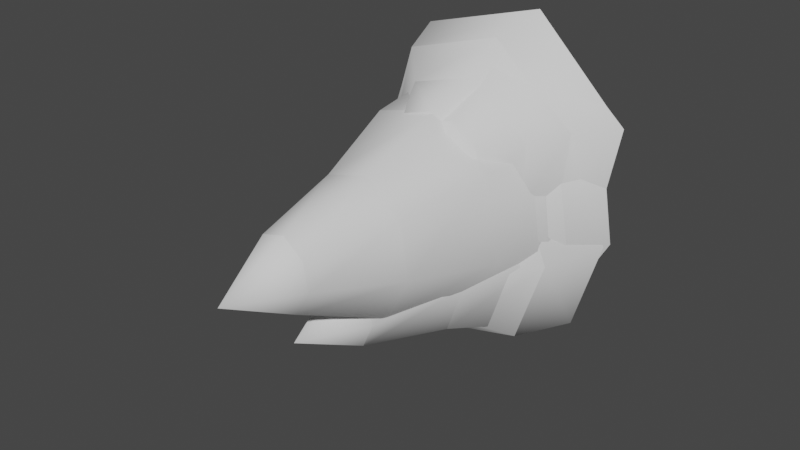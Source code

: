 # Source: fe_detail_02_2.blend  (saved by Blender 3.0.42; exported with 4.5.12 LTS)
import bpy
from mathutils import Matrix  # noqa: F401  (used for matrix-valued properties, if any)

bpy.ops.wm.read_factory_settings(use_empty=True)
scene = bpy.context.scene
scene.name = 'Scene'

# ---- world
world_world = bpy.data.worlds.new('World'); scene.world = world_world
world_world.use_nodes = True; world_world.node_tree.nodes.clear()
_N = world_world.node_tree.nodes; _L = world_world.node_tree.links
n0 = _N.new('ShaderNodeOutputWorld'); n0.name = 'World Output'; n0.location = (300, 300)
n1 = _N.new('ShaderNodeBackground'); n1.name = 'Background'; n1.location = (10, 300)
n1.inputs[0].default_value = (0.05088, 0.05088, 0.05088, 1.0)
_L.new(n1.outputs[0], n0.inputs[0])
n0.is_active_output = True
world_world.color = (0.05088, 0.05088, 0.05088)
world_world.use_sun_shadow = False
world_world.sun_shadow_jitter_overblur = 0.0

# ---- meshes
me_fe_mountains3_sp1_gmdl = bpy.data.meshes.new('FE_mountains3_Sp1.gmdl')
me_fe_mountains3_sp1_gmdl.from_pydata([(0.04951, -0.2245, 0.07317), (0.1059, -0.1745, -0.03685), (0.1533, -0.1682, 0.04736), (0.02219, -0.1857, -0.05662), (-0.04879, -0.1952, -0.0003479), (-0.06544, -0.1974, 0.09582), (-0.01802, -0.1911, 0.1756), (0.0657, -0.1799, 0.1953), (0.1367, -0.1704, 0.1397), (0.1059, -0.1745, -0.03685), (0.1421, -0.1132, -0.1546), (0.2262, -0.1061, -0.006024), (0.1533, -0.1682, 0.04736), (0.02219, -0.1857, -0.05662), (-0.006423, -0.1258, -0.1895), (-0.04879, -0.1952, -0.0003479), (-0.1323, -0.1365, -0.09021), (-0.06544, -0.1974, 0.09582), (-0.1619, -0.139, 0.08509), (-0.01802, -0.1911, 0.1756), (-0.07774, -0.1319, 0.2337), (0.0657, -0.1799, 0.1953), (0.07077, -0.1193, 0.2686), (0.1367, -0.1704, 0.1397), (0.1967, -0.1086, 0.1693), (0.1421, -0.1132, -0.1546), (0.1568, -0.04446, -0.2607), (0.277, -0.0396, -0.04888), (0.2262, -0.1061, -0.006024), (-0.006423, -0.1258, -0.1895), (-0.05539, -0.05306, -0.3103), (-0.1323, -0.1365, -0.09021), (-0.2353, -0.06035, -0.1688), (-0.1619, -0.139, 0.08509), (-0.2775, -0.06206, 0.08096), (-0.07774, -0.1319, 0.2337), (-0.1573, -0.05719, 0.2927), (0.07077, -0.1193, 0.2686), (0.05491, -0.04859, 0.3424), (0.1967, -0.1086, 0.1693), (0.2348, -0.04131, 0.2009), (0.3356, 0.07501, -0.07852), (0.1901, 0.07501, -0.3347), (0.03839, 0.1702, -0.227), (0.193, 0.1702, 0.04516), (-0.06676, 0.07501, -0.3947), (-0.2845, 0.07501, -0.2236), (-0.193, 0.1702, -0.04515), (-0.3356, 0.07501, 0.07852), (-0.1901, 0.07501, 0.3347), (-0.03839, 0.1702, 0.227), (0.06676, 0.07501, 0.3948), (0.2845, 0.07501, 0.2236), (5.17e-07, 0.2183, 1.818e-06), (0.1568, -0.04446, -0.2607), (0.1901, 0.07501, -0.3347), (0.3356, 0.07501, -0.07852), (0.277, -0.0396, -0.04888), (-0.05539, -0.05306, -0.3103), (-0.06676, 0.07501, -0.3947), (-0.2353, -0.06035, -0.1688), (-0.2845, 0.07501, -0.2236), (-0.2775, -0.06206, 0.08096), (-0.3356, 0.07501, 0.07852), (-0.1573, -0.05719, 0.2927), (-0.1901, 0.07501, 0.3347), (0.05491, -0.04859, 0.3424), (0.06676, 0.07501, 0.3948), (0.2348, -0.04131, 0.2009), (0.2845, 0.07501, 0.2236)], [], [(0, 1, 2), (0, 3, 1), (0, 4, 3), (0, 5, 4), (0, 6, 5), (0, 7, 6), (0, 8, 7), (0, 2, 8), (10, 11, 9), (9, 11, 12), (14, 10, 13), (13, 10, 9), (14, 13, 16), (15, 16, 13), (16, 15, 18), (17, 18, 15), (18, 17, 20), (19, 20, 17), (22, 20, 21), (21, 20, 19), (24, 22, 23), (23, 22, 21), (11, 24, 12), (12, 24, 23), (26, 27, 25), (25, 27, 28), (30, 26, 29), (29, 26, 25), (30, 29, 32), (31, 32, 29), (32, 31, 34), (33, 34, 31), (34, 33, 36), (35, 36, 33), (36, 35, 38), (37, 38, 35), (38, 37, 40), (39, 40, 37), (27, 40, 28), (28, 40, 39), (43, 44, 42), (41, 42, 44), (42, 45, 43), (43, 45, 47), (45, 46, 47), (46, 48, 47), (50, 47, 49), (48, 49, 47), (49, 51, 50), (50, 51, 44), (51, 52, 44), (52, 41, 44), (44, 43, 53), (43, 47, 53), (47, 50, 53), (50, 44, 53), (56, 57, 55), (54, 55, 57), (59, 55, 58), (58, 55, 54), (61, 59, 60), (60, 59, 58), (63, 61, 62), (62, 61, 60), (65, 63, 64), (64, 63, 62), (65, 64, 67), (66, 67, 64), (67, 66, 69), (68, 69, 66), (69, 68, 56), (57, 56, 68)])
me_fe_mountains3_sp1_gmdl.polygons.foreach_set('use_smooth', [True] * 72)
_uv = me_fe_mountains3_sp1_gmdl.uv_layers.new(name='UVMap')
_uv.uv.foreach_set('vector', [0.5629, -0.8978, 0.569, -0.9028, 0.5643, -0.9067, 0.5629, -0.8978, 0.5701, -0.896, 0.569, -0.9028, 0.5629, -0.8978, 0.567, -0.8902, 0.5701, -0.896, 0.5629, -0.8978, 0.5616, -0.8889, 0.567, -0.8902, 0.5629, -0.8978, 0.5571, -0.8927, 0.5616, -0.8889, 0.5629, -0.8978, 0.556, -0.8995, 0.5571, -0.8927, 0.5629, -0.8978, 0.5591, -0.9053, 0.556, -0.8995, 0.5629, -0.8978, 0.5643, -0.9067, 0.5591, -0.9053, 0.5761, -0.9082, 0.5667, -0.9159, 0.569, -0.9028, 0.569, -0.9028, 0.5667, -0.9159, 0.5643, -0.9067, 0.5783, -0.8945, 0.5761, -0.9082, 0.5701, -0.896, 0.5701, -0.896, 0.5761, -0.9082, 0.569, -0.9028, 0.5783, -0.8945, 0.5701, -0.896, 0.572, -0.883, 0.567, -0.8902, 0.572, -0.883, 0.5701, -0.896, 0.572, -0.883, 0.567, -0.8902, 0.5609, -0.8803, 0.5616, -0.8889, 0.5609, -0.8803, 0.567, -0.8902, 0.5609, -0.8803, 0.5616, -0.8889, 0.5515, -0.888, 0.5571, -0.8927, 0.5515, -0.888, 0.5616, -0.8889, 0.5492, -0.9016, 0.5515, -0.888, 0.556, -0.8995, 0.556, -0.8995, 0.5515, -0.888, 0.5571, -0.8927, 0.5555, -0.9132, 0.5492, -0.9016, 0.5591, -0.9053, 0.5591, -0.9053, 0.5492, -0.9016, 0.556, -0.8995, 0.5667, -0.9159, 0.5555, -0.9132, 0.5643, -0.9067, 0.5643, -0.9067, 0.5555, -0.9132, 0.5591, -0.9053, 0.5824, -0.9141, 0.5679, -0.926, 0.5761, -0.9082, 0.5761, -0.9082, 0.5679, -0.926, 0.5667, -0.9159, 0.5858, -0.8932, 0.5824, -0.9141, 0.5783, -0.8945, 0.5783, -0.8945, 0.5824, -0.9141, 0.5761, -0.9082, 0.5858, -0.8932, 0.5783, -0.8945, 0.5761, -0.8754, 0.572, -0.883, 0.5761, -0.8754, 0.5783, -0.8945, 0.5761, -0.8754, 0.572, -0.883, 0.559, -0.8712, 0.5609, -0.8803, 0.559, -0.8712, 0.572, -0.883, 0.559, -0.8712, 0.5609, -0.8803, 0.5445, -0.8831, 0.5515, -0.888, 0.5445, -0.8831, 0.5609, -0.8803, 0.5445, -0.8831, 0.5515, -0.888, 0.541, -0.904, 0.5492, -0.9016, 0.541, -0.904, 0.5515, -0.888, 0.541, -0.904, 0.5492, -0.9016, 0.5507, -0.9218, 0.5555, -0.9132, 0.5507, -0.9218, 0.5492, -0.9016, 0.5679, -0.926, 0.5507, -0.9218, 0.5667, -0.9159, 0.5667, -0.9159, 0.5507, -0.9218, 0.5555, -0.9132, 0.6054, -0.9202, 0.6096, -0.9298, 0.6087, -0.9183, 0.612, -0.9259, 0.6087, -0.9183, 0.6096, -0.9298, 0.6087, -0.9183, 0.6028, -0.9165, 0.6054, -0.9202, 0.6054, -0.9202, 0.6028, -0.9165, 0.5991, -0.9266, 0.6028, -0.9165, 0.5979, -0.9216, 0.5991, -0.9266, 0.5979, -0.9216, 0.5967, -0.9306, 0.5991, -0.9266, 0.6033, -0.9362, 0.5991, -0.9266, 0.6, -0.9382, 0.5967, -0.9306, 0.6, -0.9382, 0.5991, -0.9266, 0.6, -0.9382, 0.6059, -0.94, 0.6033, -0.9362, 0.6033, -0.9362, 0.6059, -0.94, 0.6096, -0.9298, 0.6059, -0.94, 0.6109, -0.9349, 0.6096, -0.9298, 0.6109, -0.9349, 0.612, -0.9259, 0.6096, -0.9298, 0.6096, -0.9298, 0.6054, -0.9202, 0.6044, -0.9282, 0.6054, -0.9202, 0.5991, -0.9266, 0.6044, -0.9282, 0.5991, -0.9266, 0.6033, -0.9362, 0.6044, -0.9282, 0.6033, -0.9362, 0.6096, -0.9298, 0.6044, -0.9282, 0.5698, -0.9373, 0.5679, -0.926, 0.5902, -0.9206, 0.5824, -0.9141, 0.5902, -0.9206, 0.5679, -0.926, 0.595, -0.8911, 0.5902, -0.9206, 0.5858, -0.8932, 0.5858, -0.8932, 0.5902, -0.9206, 0.5824, -0.9141, 0.5814, -0.866, 0.595, -0.8911, 0.5761, -0.8754, 0.5761, -0.8754, 0.595, -0.8911, 0.5858, -0.8932, 0.5572, -0.8601, 0.5814, -0.866, 0.559, -0.8712, 0.559, -0.8712, 0.5814, -0.866, 0.5761, -0.8754, 0.5368, -0.8769, 0.5572, -0.8601, 0.5445, -0.8831, 0.5445, -0.8831, 0.5572, -0.8601, 0.559, -0.8712, 0.5368, -0.8769, 0.5445, -0.8831, 0.532, -0.9064, 0.541, -0.904, 0.532, -0.9064, 0.5445, -0.8831, 0.532, -0.9064, 0.541, -0.904, 0.5457, -0.9314, 0.5507, -0.9218, 0.5457, -0.9314, 0.541, -0.904, 0.5457, -0.9314, 0.5507, -0.9218, 0.5698, -0.9373, 0.5679, -0.926, 0.5698, -0.9373, 0.5507, -0.9218])
me_fe_mountains3_sp1_gmdl.use_remesh_fix_poles = True
me_fe_mountains3_sp1_gmdl.use_remesh_preserve_attributes = False
me_fe_mountains3_sp1_gmdl.update()
me_fe_volcanom1_mp_gmdl_001 = bpy.data.meshes.new('FE_volcanoM1_Mp.gmdl.001')
me_fe_volcanom1_mp_gmdl_001.from_pydata([(0.06829, -0.3223, 0.1646), (0.1053, -0.2493, 0.05913), (0.151, -0.2415, 0.1354), (0.04061, -0.2605, 0.04426), (-0.01804, -0.2706, 0.09037), (-0.04213, -0.2747, 0.1825), (-0.004082, -0.2682, 0.2639), (0.07909, -0.2538, 0.287), (0.1454, -0.2424, 0.2263), (0.1053, -0.2493, 0.05913), (0.1141, -0.1497, -0.06347), (0.2016, -0.1401, 0.05882), (0.151, -0.2415, 0.1354), (0.04061, -0.2605, 0.04426), (0.01122, -0.1609, -0.0902), (-0.01804, -0.2706, 0.09037), (-0.08691, -0.1716, -0.01216), (-0.04213, -0.2747, 0.1825), (-0.1424, -0.1776, 0.1443), (-0.004082, -0.2682, 0.2639), (-0.08021, -0.1709, 0.2993), (0.07909, -0.2538, 0.287), (0.08551, -0.1528, 0.3415), (0.1454, -0.2424, 0.2263), (0.21, -0.1392, 0.2277), (0.1141, -0.1497, -0.06347), (0.1072, -0.04539, -0.1904), (0.2388, -0.03855, -0.01003), (0.2016, -0.1401, 0.05882), (0.01122, -0.1609, -0.0902), (-0.02221, -0.05212, -0.2308), (-0.08691, -0.1716, -0.01216), (-0.1615, -0.05937, -0.114), (-0.1424, -0.1776, 0.1443), (-0.2705, -0.06504, 0.1105), (-0.08021, -0.1709, 0.2993), (-0.1964, -0.06119, 0.3363), (0.08551, -0.1528, 0.3415), (0.07058, -0.0473, 0.4081), (0.21, -0.1392, 0.2277), (0.2678, -0.03704, 0.2357), (0.2846, 0.07501, -0.07096), (0.1118, 0.07501, -0.2983), (0.02746, 0.1702, -0.2004), (0.1902, 0.1702, 0.05337), (-0.03521, 0.07501, -0.3478), (-0.1994, 0.07501, -0.2011), (-0.1721, 0.1702, -0.0361), (-0.3438, 0.07501, 0.07943), (-0.2548, 0.07501, 0.363), (-0.04552, 0.1702, 0.2582), (0.09442, 0.07501, 0.4527), (0.3424, 0.07501, 0.2319), (7.503e-07, 0.2183, 1.155e-07), (0.1072, -0.04539, -0.1904), (0.1118, 0.07501, -0.2983), (0.2846, 0.07501, -0.07096), (0.2388, -0.03855, -0.01003), (-0.02221, -0.05212, -0.2308), (-0.03521, 0.07501, -0.3478), (-0.1615, -0.05937, -0.114), (-0.1994, 0.07501, -0.2011), (-0.2705, -0.06504, 0.1105), (-0.3438, 0.07501, 0.07943), (-0.1964, -0.06119, 0.3363), (-0.2548, 0.07501, 0.363), (0.07058, -0.0473, 0.4081), (0.09442, 0.07501, 0.4527), (0.2678, -0.03704, 0.2357), (0.3424, 0.07501, 0.2319)], [], [(0, 1, 2), (0, 3, 1), (0, 4, 3), (0, 5, 4), (0, 6, 5), (0, 7, 6), (0, 8, 7), (0, 2, 8), (10, 11, 9), (9, 11, 12), (14, 10, 13), (13, 10, 9), (14, 13, 16), (15, 16, 13), (16, 15, 18), (17, 18, 15), (18, 17, 20), (19, 20, 17), (22, 20, 21), (21, 20, 19), (24, 22, 23), (23, 22, 21), (11, 24, 12), (12, 24, 23), (26, 27, 25), (25, 27, 28), (30, 26, 29), (29, 26, 25), (30, 29, 32), (31, 32, 29), (32, 31, 34), (33, 34, 31), (34, 33, 36), (35, 36, 33), (36, 35, 38), (37, 38, 35), (38, 37, 40), (39, 40, 37), (27, 40, 28), (28, 40, 39), (43, 44, 42), (41, 42, 44), (42, 45, 43), (43, 45, 47), (45, 46, 47), (46, 48, 47), (50, 47, 49), (48, 49, 47), (49, 51, 50), (50, 51, 44), (51, 52, 44), (52, 41, 44), (44, 43, 53), (43, 47, 53), (47, 50, 53), (50, 44, 53), (56, 57, 55), (54, 55, 57), (59, 55, 58), (58, 55, 54), (61, 59, 60), (60, 59, 58), (63, 61, 62), (62, 61, 60), (65, 63, 64), (64, 63, 62), (65, 64, 67), (66, 67, 64), (67, 66, 69), (68, 69, 66), (69, 68, 56), (57, 56, 68)])
me_fe_volcanom1_mp_gmdl_001.polygons.foreach_set('use_smooth', [True] * 72)
_uv = me_fe_volcanom1_mp_gmdl_001.uv_layers.new(name='UVMap')
_uv.uv.foreach_set('vector', [0.4386, -0.8997, 0.4437, -0.9038, 0.4398, -0.907, 0.4386, -0.8997, 0.4446, -0.8982, 0.4437, -0.9038, 0.4386, -0.8997, 0.442, -0.8934, 0.4446, -0.8982, 0.4386, -0.8997, 0.4376, -0.8923, 0.442, -0.8934, 0.4386, -0.8997, 0.4339, -0.8955, 0.4376, -0.8923, 0.4386, -0.8997, 0.433, -0.9011, 0.4339, -0.8955, 0.4386, -0.8997, 0.4356, -0.9059, 0.433, -0.9011, 0.4386, -0.8997, 0.4398, -0.907, 0.4356, -0.9059, 0.4496, -0.9083, 0.4418, -0.9147, 0.4437, -0.9038, 0.4437, -0.9038, 0.4418, -0.9147, 0.4398, -0.907, 0.4514, -0.897, 0.4496, -0.9083, 0.4446, -0.8982, 0.4446, -0.8982, 0.4496, -0.9083, 0.4437, -0.9038, 0.4514, -0.897, 0.4446, -0.8982, 0.4462, -0.8874, 0.442, -0.8934, 0.4462, -0.8874, 0.4446, -0.8982, 0.4462, -0.8874, 0.442, -0.8934, 0.437, -0.8852, 0.4376, -0.8923, 0.437, -0.8852, 0.442, -0.8934, 0.437, -0.8852, 0.4376, -0.8923, 0.4292, -0.8916, 0.4339, -0.8955, 0.4292, -0.8916, 0.4376, -0.8923, 0.4273, -0.9029, 0.4292, -0.8916, 0.433, -0.9011, 0.433, -0.9011, 0.4292, -0.8916, 0.4339, -0.8955, 0.4326, -0.9124, 0.4273, -0.9029, 0.4356, -0.9059, 0.4356, -0.9059, 0.4273, -0.9029, 0.433, -0.9011, 0.4418, -0.9147, 0.4326, -0.9124, 0.4398, -0.907, 0.4398, -0.907, 0.4326, -0.9124, 0.4356, -0.9059, 0.4548, -0.9132, 0.4428, -0.923, 0.4496, -0.9083, 0.4496, -0.9083, 0.4428, -0.923, 0.4418, -0.9147, 0.4576, -0.8958, 0.4548, -0.9132, 0.4514, -0.897, 0.4514, -0.897, 0.4548, -0.9132, 0.4496, -0.9083, 0.4576, -0.8958, 0.4514, -0.897, 0.4496, -0.8811, 0.4462, -0.8874, 0.4496, -0.8811, 0.4514, -0.897, 0.4496, -0.8811, 0.4462, -0.8874, 0.4354, -0.8777, 0.437, -0.8852, 0.4354, -0.8777, 0.4462, -0.8874, 0.4354, -0.8777, 0.437, -0.8852, 0.4234, -0.8875, 0.4292, -0.8916, 0.4234, -0.8875, 0.437, -0.8852, 0.4234, -0.8875, 0.4292, -0.8916, 0.4206, -0.9049, 0.4273, -0.9029, 0.4206, -0.9049, 0.4292, -0.8916, 0.4206, -0.9049, 0.4273, -0.9029, 0.4286, -0.9196, 0.4326, -0.9124, 0.4286, -0.9196, 0.4273, -0.9029, 0.4428, -0.923, 0.4286, -0.9196, 0.4418, -0.9147, 0.4418, -0.9147, 0.4286, -0.9196, 0.4326, -0.9124, 0.4738, -0.9183, 0.4773, -0.9262, 0.4766, -0.9166, 0.4793, -0.9229, 0.4766, -0.9166, 0.4773, -0.9262, 0.4766, -0.9166, 0.4717, -0.9152, 0.4738, -0.9183, 0.4738, -0.9183, 0.4717, -0.9152, 0.4687, -0.9236, 0.4717, -0.9152, 0.4676, -0.9194, 0.4687, -0.9236, 0.4676, -0.9194, 0.4666, -0.9268, 0.4687, -0.9236, 0.4721, -0.9315, 0.4687, -0.9236, 0.4694, -0.9331, 0.4666, -0.9268, 0.4694, -0.9331, 0.4687, -0.9236, 0.4694, -0.9331, 0.4742, -0.9346, 0.4721, -0.9315, 0.4721, -0.9315, 0.4742, -0.9346, 0.4773, -0.9262, 0.4742, -0.9346, 0.4784, -0.9304, 0.4773, -0.9262, 0.4784, -0.9304, 0.4793, -0.9229, 0.4773, -0.9262, 0.4773, -0.9262, 0.4738, -0.9183, 0.473, -0.9249, 0.4738, -0.9183, 0.4687, -0.9236, 0.473, -0.9249, 0.4687, -0.9236, 0.4721, -0.9315, 0.473, -0.9249, 0.4721, -0.9315, 0.4773, -0.9262, 0.473, -0.9249, 0.4444, -0.9324, 0.4428, -0.923, 0.4613, -0.9186, 0.4548, -0.9132, 0.4613, -0.9186, 0.4428, -0.923, 0.4653, -0.8941, 0.4613, -0.9186, 0.4576, -0.8958, 0.4576, -0.8958, 0.4613, -0.9186, 0.4548, -0.9132, 0.4539, -0.8734, 0.4653, -0.8941, 0.4496, -0.8811, 0.4496, -0.8811, 0.4653, -0.8941, 0.4576, -0.8958, 0.434, -0.8685, 0.4539, -0.8734, 0.4354, -0.8777, 0.4354, -0.8777, 0.4539, -0.8734, 0.4496, -0.8811, 0.4171, -0.8824, 0.434, -0.8685, 0.4234, -0.8875, 0.4234, -0.8875, 0.434, -0.8685, 0.4354, -0.8777, 0.4171, -0.8824, 0.4234, -0.8875, 0.4131, -0.9068, 0.4206, -0.9049, 0.4131, -0.9068, 0.4234, -0.8875, 0.4131, -0.9068, 0.4206, -0.9049, 0.4244, -0.9275, 0.4286, -0.9196, 0.4244, -0.9275, 0.4206, -0.9049, 0.4244, -0.9275, 0.4286, -0.9196, 0.4444, -0.9324, 0.4428, -0.923, 0.4444, -0.9324, 0.4286, -0.9196])
me_fe_volcanom1_mp_gmdl_001.use_remesh_fix_poles = True
me_fe_volcanom1_mp_gmdl_001.use_remesh_preserve_attributes = False
me_fe_volcanom1_mp_gmdl_001.update()
me_fe_crystalm1_lt3_gmdl_002 = bpy.data.meshes.new('FE_crystalM1_Lt3.gmdl.002')
me_fe_crystalm1_lt3_gmdl_002.from_pydata([(0.01732, -0.7212, -0.1039), (0.05863, -0.5414, -0.184), (0.08644, -0.5407, -0.1199), (-0.003855, -0.543, -0.202), (-0.05314, -0.5443, -0.1546), (-0.05718, -0.5444, -0.08576), (-0.02331, -0.5435, -0.03143), (0.02503, -0.5423, -0.01952), (0.069, -0.5412, -0.05526), (0.05863, -0.5414, -0.184), (0.1183, -0.3033, -0.2303), (0.1634, -0.3025, -0.09849), (0.08644, -0.5407, -0.1199), (-0.003855, -0.543, -0.202), (-0.01818, -0.3055, -0.267), (-0.05314, -0.5443, -0.1546), (-0.1209, -0.3072, -0.1712), (-0.05718, -0.5444, -0.08576), (-0.1155, -0.3071, -0.02688), (-0.02331, -0.5435, -0.03143), (-0.04669, -0.306, 0.081), (0.02503, -0.5423, -0.01952), (0.03506, -0.3046, 0.1033), (0.069, -0.5412, -0.05526), (0.1157, -0.3033, 0.03658), (0.1183, -0.3033, -0.2303), (0.1726, -0.09734, -0.2969), (0.2438, -0.09678, -0.08242), (0.1634, -0.3025, -0.09849), (-0.01818, -0.3055, -0.267), (-0.07996, -0.09932, -0.356), (-0.1209, -0.3072, -0.1712), (-0.2568, -0.1007, -0.1971), (-0.1155, -0.3071, -0.02688), (-0.2173, -0.1004, 0.03648), (-0.04669, -0.306, 0.081), (-0.09167, -0.09942, 0.2142), (0.03506, -0.3046, 0.1033), (0.02773, -0.09848, 0.2454), (0.1157, -0.3033, 0.03658), (0.1509, -0.09751, 0.1387), (0.3265, 0.07085, -0.06753), (0.2476, 0.07085, -0.331), (0.05261, 0.1749, -0.26), (0.1842, 0.1749, 0.04822), (-0.0859, 0.07085, -0.4118), (-0.32, 0.07085, -0.2101), (-0.1946, 0.1749, -0.04699), (-0.2608, 0.07085, 0.07899), (-0.1016, 0.07085, 0.3002), (-0.02433, 0.1749, 0.2219), (0.0381, 0.07085, 0.3394), (0.1919, 0.07085, 0.2087), (0.004475, 0.2229, 0.00708), (0.1726, -0.09734, -0.2969), (0.2476, 0.07085, -0.331), (0.3265, 0.07085, -0.06753), (0.2438, -0.09678, -0.08242), (-0.07996, -0.09932, -0.356), (-0.0859, 0.07085, -0.4118), (-0.2568, -0.1007, -0.1971), (-0.32, 0.07085, -0.2101), (-0.2173, -0.1004, 0.03648), (-0.2608, 0.07085, 0.07899), (-0.09167, -0.09942, 0.2142), (-0.1016, 0.07085, 0.3002), (0.02773, -0.09848, 0.2454), (0.0381, 0.07085, 0.3394), (0.1509, -0.09751, 0.1387), (0.1919, 0.07085, 0.2087)], [], [(0, 1, 2), (0, 3, 1), (0, 4, 3), (0, 5, 4), (0, 6, 5), (0, 7, 6), (0, 8, 7), (0, 2, 8), (10, 11, 9), (9, 11, 12), (14, 10, 13), (13, 10, 9), (14, 13, 16), (15, 16, 13), (16, 15, 18), (17, 18, 15), (18, 17, 20), (19, 20, 17), (22, 20, 21), (21, 20, 19), (24, 22, 23), (23, 22, 21), (11, 24, 12), (12, 24, 23), (26, 27, 25), (25, 27, 28), (30, 26, 29), (29, 26, 25), (30, 29, 32), (31, 32, 29), (32, 31, 34), (33, 34, 31), (34, 33, 36), (35, 36, 33), (36, 35, 38), (37, 38, 35), (38, 37, 40), (39, 40, 37), (27, 40, 28), (28, 40, 39), (43, 44, 42), (41, 42, 44), (42, 45, 43), (43, 45, 47), (45, 46, 47), (46, 48, 47), (50, 47, 49), (48, 49, 47), (49, 51, 50), (50, 51, 44), (51, 52, 44), (52, 41, 44), (44, 43, 53), (43, 47, 53), (47, 50, 53), (50, 44, 53), (56, 57, 55), (54, 55, 57), (59, 55, 58), (58, 55, 54), (61, 59, 60), (60, 59, 58), (63, 61, 62), (62, 61, 60), (65, 63, 64), (64, 63, 62), (65, 64, 67), (66, 67, 64), (67, 66, 69), (68, 69, 66), (69, 68, 56), (57, 56, 68)])
me_fe_crystalm1_lt3_gmdl_002.polygons.foreach_set('use_smooth', [True] * 72)
_uv = me_fe_crystalm1_lt3_gmdl_002.uv_layers.new(name='UVMap')
_uv.uv.foreach_set('vector', [0.7331, -0.7183, 0.7348, -0.7197, 0.7335, -0.7208, 0.7331, -0.7183, 0.7351, -0.7178, 0.7348, -0.7197, 0.7331, -0.7183, 0.7343, -0.7162, 0.7351, -0.7178, 0.7331, -0.7183, 0.7328, -0.7159, 0.7343, -0.7162, 0.7331, -0.7183, 0.7315, -0.7169, 0.7328, -0.7159, 0.7331, -0.7183, 0.7312, -0.7188, 0.7315, -0.7169, 0.7331, -0.7183, 0.7321, -0.7204, 0.7312, -0.7188, 0.7331, -0.7183, 0.7335, -0.7208, 0.7321, -0.7204, 0.7368, -0.7212, 0.7342, -0.7233, 0.7348, -0.7197, 0.7348, -0.7197, 0.7342, -0.7233, 0.7335, -0.7208, 0.7374, -0.7174, 0.7368, -0.7212, 0.7351, -0.7178, 0.7351, -0.7178, 0.7368, -0.7212, 0.7348, -0.7197, 0.7374, -0.7174, 0.7351, -0.7178, 0.7357, -0.7142, 0.7343, -0.7162, 0.7357, -0.7142, 0.7351, -0.7178, 0.7357, -0.7142, 0.7343, -0.7162, 0.7326, -0.7135, 0.7328, -0.7159, 0.7326, -0.7135, 0.7343, -0.7162, 0.7326, -0.7135, 0.7328, -0.7159, 0.73, -0.7156, 0.7315, -0.7169, 0.73, -0.7156, 0.7328, -0.7159, 0.7294, -0.7194, 0.73, -0.7156, 0.7312, -0.7188, 0.7312, -0.7188, 0.73, -0.7156, 0.7315, -0.7169, 0.7311, -0.7226, 0.7294, -0.7194, 0.7321, -0.7204, 0.7321, -0.7204, 0.7294, -0.7194, 0.7312, -0.7188, 0.7342, -0.7233, 0.7311, -0.7226, 0.7335, -0.7208, 0.7335, -0.7208, 0.7311, -0.7226, 0.7321, -0.7204, 0.7385, -0.7228, 0.7345, -0.7261, 0.7368, -0.7212, 0.7368, -0.7212, 0.7345, -0.7261, 0.7342, -0.7233, 0.7395, -0.717, 0.7385, -0.7228, 0.7374, -0.7174, 0.7374, -0.7174, 0.7385, -0.7228, 0.7368, -0.7212, 0.7395, -0.717, 0.7374, -0.7174, 0.7368, -0.7121, 0.7357, -0.7142, 0.7368, -0.7121, 0.7374, -0.7174, 0.7368, -0.7121, 0.7357, -0.7142, 0.7321, -0.711, 0.7326, -0.7135, 0.7321, -0.711, 0.7357, -0.7142, 0.7321, -0.711, 0.7326, -0.7135, 0.728, -0.7143, 0.73, -0.7156, 0.728, -0.7143, 0.7326, -0.7135, 0.728, -0.7143, 0.73, -0.7156, 0.7271, -0.72, 0.7294, -0.7194, 0.7271, -0.72, 0.73, -0.7156, 0.7271, -0.72, 0.7294, -0.7194, 0.7298, -0.7249, 0.7311, -0.7226, 0.7298, -0.7249, 0.7294, -0.7194, 0.7345, -0.7261, 0.7298, -0.7249, 0.7342, -0.7233, 0.7342, -0.7233, 0.7298, -0.7249, 0.7311, -0.7226, 0.7449, -0.7245, 0.746, -0.7271, 0.7458, -0.724, 0.7467, -0.7261, 0.7458, -0.724, 0.746, -0.7271, 0.7458, -0.724, 0.7442, -0.7235, 0.7449, -0.7245, 0.7449, -0.7245, 0.7442, -0.7235, 0.7431, -0.7263, 0.7442, -0.7235, 0.7428, -0.7249, 0.7431, -0.7263, 0.7428, -0.7249, 0.7425, -0.7274, 0.7431, -0.7263, 0.7443, -0.7289, 0.7431, -0.7263, 0.7434, -0.7295, 0.7425, -0.7274, 0.7434, -0.7295, 0.7431, -0.7263, 0.7434, -0.7295, 0.745, -0.7299, 0.7443, -0.7289, 0.7443, -0.7289, 0.745, -0.7299, 0.746, -0.7271, 0.745, -0.7299, 0.7464, -0.7285, 0.746, -0.7271, 0.7464, -0.7285, 0.7467, -0.7261, 0.746, -0.7271, 0.746, -0.7271, 0.7449, -0.7245, 0.7446, -0.7267, 0.7449, -0.7245, 0.7431, -0.7263, 0.7446, -0.7267, 0.7431, -0.7263, 0.7443, -0.7289, 0.7446, -0.7267, 0.7443, -0.7289, 0.746, -0.7271, 0.7446, -0.7267, 0.735, -0.7292, 0.7345, -0.7261, 0.7407, -0.7246, 0.7385, -0.7228, 0.7407, -0.7246, 0.7345, -0.7261, 0.742, -0.7165, 0.7407, -0.7246, 0.7395, -0.717, 0.7395, -0.717, 0.7407, -0.7246, 0.7385, -0.7228, 0.7382, -0.7095, 0.742, -0.7165, 0.7368, -0.7121, 0.7368, -0.7121, 0.742, -0.7165, 0.7395, -0.717, 0.7316, -0.7079, 0.7382, -0.7095, 0.7321, -0.711, 0.7321, -0.711, 0.7382, -0.7095, 0.7368, -0.7121, 0.7259, -0.7125, 0.7316, -0.7079, 0.728, -0.7143, 0.728, -0.7143, 0.7316, -0.7079, 0.7321, -0.711, 0.7259, -0.7125, 0.728, -0.7143, 0.7246, -0.7207, 0.7271, -0.72, 0.7246, -0.7207, 0.728, -0.7143, 0.7246, -0.7207, 0.7271, -0.72, 0.7284, -0.7276, 0.7298, -0.7249, 0.7284, -0.7276, 0.7271, -0.72, 0.7284, -0.7276, 0.7298, -0.7249, 0.735, -0.7292, 0.7345, -0.7261, 0.735, -0.7292, 0.7298, -0.7249])
me_fe_crystalm1_lt3_gmdl_002.use_remesh_fix_poles = True
me_fe_crystalm1_lt3_gmdl_002.use_remesh_preserve_attributes = False
me_fe_crystalm1_lt3_gmdl_002.update()
me_0x076494a2_gmdl = bpy.data.meshes.new('0x076494A2.gmdl')
me_0x076494a2_gmdl.from_pydata([(0.01284, -0.9199, 0.0759), (0.05281, -0.7401, -0.008814), (0.08693, -0.7393, 0.05602), (-0.007426, -0.7417, -0.02402), (-0.05849, -0.743, 0.0193), (-0.07047, -0.7433, 0.09333), (-0.03635, -0.7424, 0.1547), (0.02388, -0.7409, 0.17), (0.07495, -0.7396, 0.1271), (0.05281, -0.7401, -0.008814), (0.09449, -0.5023, -0.1152), (0.1576, -0.5012, 0.004637), (0.08693, -0.7393, 0.05602), (-0.007426, -0.7417, -0.02402), (-0.01684, -0.5041, -0.1433), (-0.05849, -0.743, 0.0193), (-0.1112, -0.5056, -0.06322), (-0.07047, -0.7433, 0.09333), (-0.1334, -0.506, 0.07809), (-0.03635, -0.7424, 0.1547), (-0.0703, -0.505, 0.1979), (0.02388, -0.7409, 0.17), (0.04103, -0.5031, 0.226), (0.07495, -0.7396, 0.1271), (0.1354, -0.5016, 0.146), (0.09449, -0.5023, -0.1152), (0.1163, -0.2485, -0.2241), (0.2134, -0.2477, -0.03969), (0.1576, -0.5012, 0.004637), (-0.01684, -0.5041, -0.1433), (-0.05504, -0.2498, -0.2673), (-0.1112, -0.5056, -0.06322), (-0.2003, -0.2509, -0.1441), (-0.1334, -0.506, 0.07809), (-0.2344, -0.2512, 0.07337), (-0.0703, -0.505, 0.1979), (-0.1373, -0.2505, 0.2578), (0.04103, -0.5031, 0.226), (0.03403, -0.2491, 0.301), (0.1354, -0.5016, 0.146), (0.1793, -0.248, 0.1778), (0.2689, 0.02889, -0.06788), (0.1523, 0.02889, -0.2893), (0.03694, 0.1702, -0.2357), (0.1857, 0.1702, 0.04688), (-0.05348, 0.02889, -0.3413), (-0.2279, 0.02889, -0.1933), (-0.1857, 0.1702, -0.04688), (-0.2689, 0.02889, 0.06788), (-0.1523, 0.02889, 0.2893), (-0.03694, 0.1702, 0.2357), (0.05349, 0.02889, 0.3413), (0.2279, 0.02889, 0.1933), (2.268e-06, 0.2183, 4.715e-07), (0.1163, -0.2485, -0.2241), (0.1523, 0.02889, -0.2893), (0.2689, 0.02889, -0.06788), (0.2134, -0.2477, -0.03969), (-0.05504, -0.2498, -0.2673), (-0.05348, 0.02889, -0.3413), (-0.2003, -0.2509, -0.1441), (-0.2279, 0.02889, -0.1933), (-0.2344, -0.2512, 0.07337), (-0.2689, 0.02889, 0.06788), (-0.1373, -0.2505, 0.2578), (-0.1523, 0.02889, 0.2893), (0.03403, -0.2491, 0.301), (0.05349, 0.02889, 0.3413), (0.1793, -0.248, 0.1778), (0.2279, 0.02889, 0.1933)], [], [(0, 1, 2), (0, 3, 1), (0, 4, 3), (0, 5, 4), (0, 6, 5), (0, 7, 6), (0, 8, 7), (0, 2, 8), (10, 11, 9), (9, 11, 12), (14, 10, 13), (13, 10, 9), (14, 13, 16), (15, 16, 13), (16, 15, 18), (17, 18, 15), (18, 17, 20), (19, 20, 17), (22, 20, 21), (21, 20, 19), (24, 22, 23), (23, 22, 21), (11, 24, 12), (12, 24, 23), (26, 27, 25), (25, 27, 28), (30, 26, 29), (29, 26, 25), (30, 29, 32), (31, 32, 29), (32, 31, 34), (33, 34, 31), (34, 33, 36), (35, 36, 33), (36, 35, 38), (37, 38, 35), (38, 37, 40), (39, 40, 37), (27, 40, 28), (28, 40, 39), (43, 44, 42), (41, 42, 44), (42, 45, 43), (43, 45, 47), (45, 46, 47), (46, 48, 47), (50, 47, 49), (48, 49, 47), (49, 51, 50), (50, 51, 44), (51, 52, 44), (52, 41, 44), (44, 43, 53), (43, 47, 53), (47, 50, 53), (50, 44, 53), (56, 57, 55), (54, 55, 57), (59, 55, 58), (58, 55, 54), (61, 59, 60), (60, 59, 58), (63, 61, 62), (62, 61, 60), (65, 63, 64), (64, 63, 62), (65, 64, 67), (66, 67, 64), (67, 66, 69), (68, 69, 66), (69, 68, 56), (57, 56, 68)])
me_0x076494a2_gmdl.polygons.foreach_set('use_smooth', [True] * 72)
_uv = me_0x076494a2_gmdl.uv_layers.new(name='UVMap')
_uv.uv.foreach_set('vector', [0.5258, -0.9643, 0.529, -0.9669, 0.5266, -0.969, 0.5258, -0.9643, 0.5296, -0.9634, 0.529, -0.9669, 0.5258, -0.9643, 0.528, -0.9604, 0.5296, -0.9634, 0.5258, -0.9643, 0.5251, -0.9596, 0.528, -0.9604, 0.5258, -0.9643, 0.5228, -0.9617, 0.5251, -0.9596, 0.5258, -0.9643, 0.5222, -0.9652, 0.5228, -0.9617, 0.5258, -0.9643, 0.5239, -0.9683, 0.5222, -0.9652, 0.5258, -0.9643, 0.5266, -0.969, 0.5239, -0.9683, 0.5327, -0.9698, 0.5278, -0.9738, 0.529, -0.9669, 0.529, -0.9669, 0.5278, -0.9738, 0.5266, -0.969, 0.5339, -0.9626, 0.5327, -0.9698, 0.5296, -0.9634, 0.5296, -0.9634, 0.5327, -0.9698, 0.529, -0.9669, 0.5339, -0.9626, 0.5296, -0.9634, 0.5306, -0.9566, 0.528, -0.9604, 0.5306, -0.9566, 0.5296, -0.9634, 0.5306, -0.9566, 0.528, -0.9604, 0.5248, -0.9551, 0.5251, -0.9596, 0.5248, -0.9551, 0.528, -0.9604, 0.5248, -0.9551, 0.5251, -0.9596, 0.5198, -0.9592, 0.5228, -0.9617, 0.5198, -0.9592, 0.5251, -0.9596, 0.5187, -0.9663, 0.5198, -0.9592, 0.5222, -0.9652, 0.5222, -0.9652, 0.5198, -0.9592, 0.5228, -0.9617, 0.522, -0.9724, 0.5187, -0.9663, 0.5239, -0.9683, 0.5239, -0.9683, 0.5187, -0.9663, 0.5222, -0.9652, 0.5278, -0.9738, 0.522, -0.9724, 0.5266, -0.969, 0.5266, -0.969, 0.522, -0.9724, 0.5239, -0.9683, 0.536, -0.9729, 0.5284, -0.9791, 0.5327, -0.9698, 0.5327, -0.9698, 0.5284, -0.9791, 0.5278, -0.9738, 0.5378, -0.9619, 0.536, -0.9729, 0.5339, -0.9626, 0.5339, -0.9626, 0.536, -0.9729, 0.5327, -0.9698, 0.5378, -0.9619, 0.5339, -0.9626, 0.5327, -0.9526, 0.5306, -0.9566, 0.5327, -0.9526, 0.5339, -0.9626, 0.5327, -0.9526, 0.5306, -0.9566, 0.5238, -0.9504, 0.5248, -0.9551, 0.5238, -0.9504, 0.5306, -0.9566, 0.5238, -0.9504, 0.5248, -0.9551, 0.5162, -0.9566, 0.5198, -0.9592, 0.5162, -0.9566, 0.5248, -0.9551, 0.5162, -0.9566, 0.5198, -0.9592, 0.5144, -0.9676, 0.5187, -0.9663, 0.5144, -0.9676, 0.5198, -0.9592, 0.5144, -0.9676, 0.5187, -0.9663, 0.5195, -0.9769, 0.522, -0.9724, 0.5195, -0.9769, 0.5187, -0.9663, 0.5284, -0.9791, 0.5195, -0.9769, 0.5278, -0.9738, 0.5278, -0.9738, 0.5195, -0.9769, 0.522, -0.9724, 0.5481, -0.9761, 0.5503, -0.9811, 0.5498, -0.975, 0.5516, -0.979, 0.5498, -0.975, 0.5503, -0.9811, 0.5498, -0.975, 0.5468, -0.9741, 0.5481, -0.9761, 0.5481, -0.9761, 0.5468, -0.9741, 0.5448, -0.9794, 0.5468, -0.9741, 0.5441, -0.9768, 0.5448, -0.9794, 0.5441, -0.9768, 0.5435, -0.9815, 0.5448, -0.9794, 0.547, -0.9844, 0.5448, -0.9794, 0.5453, -0.9855, 0.5435, -0.9815, 0.5453, -0.9855, 0.5448, -0.9794, 0.5453, -0.9855, 0.5484, -0.9864, 0.547, -0.9844, 0.547, -0.9844, 0.5484, -0.9864, 0.5503, -0.9811, 0.5484, -0.9864, 0.551, -0.9837, 0.5503, -0.9811, 0.551, -0.9837, 0.5516, -0.979, 0.5503, -0.9811, 0.5503, -0.9811, 0.5481, -0.9761, 0.5476, -0.9803, 0.5481, -0.9761, 0.5448, -0.9794, 0.5476, -0.9803, 0.5448, -0.9794, 0.547, -0.9844, 0.5476, -0.9803, 0.547, -0.9844, 0.5503, -0.9811, 0.5476, -0.9803, 0.5294, -0.985, 0.5284, -0.9791, 0.5401, -0.9763, 0.536, -0.9729, 0.5401, -0.9763, 0.5284, -0.9791, 0.5427, -0.9608, 0.5401, -0.9763, 0.5378, -0.9619, 0.5378, -0.9619, 0.5401, -0.9763, 0.536, -0.9729, 0.5355, -0.9477, 0.5427, -0.9608, 0.5327, -0.9526, 0.5327, -0.9526, 0.5427, -0.9608, 0.5378, -0.9619, 0.5229, -0.9446, 0.5355, -0.9477, 0.5238, -0.9504, 0.5238, -0.9504, 0.5355, -0.9477, 0.5327, -0.9526, 0.5121, -0.9534, 0.5229, -0.9446, 0.5162, -0.9566, 0.5162, -0.9566, 0.5229, -0.9446, 0.5238, -0.9504, 0.5121, -0.9534, 0.5162, -0.9566, 0.5096, -0.9688, 0.5144, -0.9676, 0.5096, -0.9688, 0.5162, -0.9566, 0.5096, -0.9688, 0.5144, -0.9676, 0.5168, -0.982, 0.5195, -0.9769, 0.5168, -0.982, 0.5144, -0.9676, 0.5168, -0.982, 0.5195, -0.9769, 0.5294, -0.985, 0.5284, -0.9791, 0.5294, -0.985, 0.5195, -0.9769])
me_0x076494a2_gmdl.use_remesh_fix_poles = True
me_0x076494a2_gmdl.use_remesh_preserve_attributes = False
me_0x076494a2_gmdl.update()
me_0x0770df8c_gmdl = bpy.data.meshes.new('0x0770DF8C.gmdl')
me_0x0770df8c_gmdl.from_pydata([(0.02168, -0.3782, 0.0849), (0.07182, -0.3112, -0.0136), (0.1115, -0.3102, 0.06179), (0.001777, -0.3131, -0.03129), (-0.0576, -0.3146, 0.01909), (-0.07153, -0.315, 0.1052), (-0.03186, -0.3139, 0.1766), (0.03818, -0.3121, 0.1943), (0.09756, -0.3106, 0.1445), (0.07182, -0.3112, -0.0136), (0.1199, -0.2073, -0.1319), (0.1932, -0.2061, 0.00745), (0.1115, -0.3102, 0.06179), (0.001777, -0.3131, -0.03129), (-0.009562, -0.2095, -0.1645), (-0.0576, -0.3146, 0.01909), (-0.1193, -0.2113, -0.07146), (-0.07153, -0.315, 0.1052), (-0.1451, -0.2117, 0.09286), (-0.03186, -0.3139, 0.1766), (-0.07172, -0.2105, 0.2322), (0.03818, -0.3121, 0.1943), (0.05772, -0.2084, 0.2648), (0.09756, -0.3106, 0.1445), (0.1675, -0.2066, 0.1718), (0.1199, -0.2073, -0.1319), (0.1421, -0.07888, -0.242), (0.2499, -0.07803, -0.03711), (0.1932, -0.2061, 0.00745), (-0.009562, -0.2095, -0.1645), (-0.04832, -0.08038, -0.2901), (-0.1193, -0.2113, -0.07146), (-0.2097, -0.08165, -0.1532), (-0.1451, -0.2117, 0.09286), (-0.2476, -0.08195, 0.08851), (-0.07172, -0.2105, 0.2322), (-0.1398, -0.0811, 0.2934), (0.05772, -0.2084, 0.2648), (0.05065, -0.0796, 0.3415), (0.1675, -0.2066, 0.1718), (0.2121, -0.07833, 0.2046), (0.3009, 0.08944, -0.06402), (0.1755, 0.08944, -0.3021), (0.0487, 0.1935, -0.2267), (0.1975, 0.1935, 0.05586), (-0.04575, 0.08944, -0.358), (-0.2333, 0.08945, -0.1989), (-0.174, 0.1935, -0.03791), (-0.2774, 0.08945, 0.08196), (-0.152, 0.08944, 0.3201), (-0.02518, 0.1935, 0.2447), (0.06927, 0.08944, 0.3759), (0.2569, 0.08944, 0.2168), (0.01176, 0.2415, 0.008971), (0.1421, -0.07888, -0.242), (0.1755, 0.08944, -0.3021), (0.3009, 0.08944, -0.06402), (0.2499, -0.07803, -0.03711), (-0.04832, -0.08038, -0.2901), (-0.04575, 0.08944, -0.358), (-0.2097, -0.08165, -0.1532), (-0.2333, 0.08945, -0.1989), (-0.2476, -0.08195, 0.08851), (-0.2774, 0.08945, 0.08196), (-0.1398, -0.0811, 0.2934), (-0.152, 0.08944, 0.3201), (0.05065, -0.0796, 0.3415), (0.06927, 0.08944, 0.3759), (0.2121, -0.07833, 0.2046), (0.2569, 0.08944, 0.2168)], [], [(0, 1, 2), (0, 3, 1), (0, 4, 3), (0, 5, 4), (0, 6, 5), (0, 7, 6), (0, 8, 7), (0, 2, 8), (10, 11, 9), (9, 11, 12), (14, 10, 13), (13, 10, 9), (14, 13, 16), (15, 16, 13), (16, 15, 18), (17, 18, 15), (18, 17, 20), (19, 20, 17), (22, 20, 21), (21, 20, 19), (24, 22, 23), (23, 22, 21), (11, 24, 12), (12, 24, 23), (26, 27, 25), (25, 27, 28), (30, 26, 29), (29, 26, 25), (30, 29, 32), (31, 32, 29), (32, 31, 34), (33, 34, 31), (34, 33, 36), (35, 36, 33), (36, 35, 38), (37, 38, 35), (38, 37, 40), (39, 40, 37), (27, 40, 28), (28, 40, 39), (43, 44, 42), (41, 42, 44), (42, 45, 43), (43, 45, 47), (45, 46, 47), (46, 48, 47), (50, 47, 49), (48, 49, 47), (49, 51, 50), (50, 51, 44), (51, 52, 44), (52, 41, 44), (44, 43, 53), (43, 47, 53), (47, 50, 53), (50, 44, 53), (56, 57, 55), (54, 55, 57), (59, 55, 58), (58, 55, 54), (61, 59, 60), (60, 59, 58), (63, 61, 62), (62, 61, 60), (65, 63, 64), (64, 63, 62), (65, 64, 67), (66, 67, 64), (67, 66, 69), (68, 69, 66), (69, 68, 56), (57, 56, 68)])
me_0x0770df8c_gmdl.polygons.foreach_set('use_smooth', [True] * 72)
_uv = me_0x0770df8c_gmdl.uv_layers.new(name='UVMap')
_uv.uv.foreach_set('vector', [0.2096, -0.8779, 0.2152, -0.8825, 0.211, -0.886, 0.2096, -0.8779, 0.2162, -0.8763, 0.2152, -0.8825, 0.2096, -0.8779, 0.2134, -0.8711, 0.2162, -0.8763, 0.2096, -0.8779, 0.2085, -0.8698, 0.2134, -0.8711, 0.2096, -0.8779, 0.2044, -0.8733, 0.2085, -0.8698, 0.2096, -0.8779, 0.2034, -0.8795, 0.2044, -0.8733, 0.2096, -0.8779, 0.2063, -0.8848, 0.2034, -0.8795, 0.2096, -0.8779, 0.211, -0.886, 0.2063, -0.8848, 0.2217, -0.8874, 0.2131, -0.8944, 0.2152, -0.8825, 0.2152, -0.8825, 0.2131, -0.8944, 0.211, -0.886, 0.2237, -0.875, 0.2217, -0.8874, 0.2162, -0.8763, 0.2162, -0.8763, 0.2217, -0.8874, 0.2152, -0.8825, 0.2237, -0.875, 0.2162, -0.8763, 0.2179, -0.8645, 0.2134, -0.8711, 0.2179, -0.8645, 0.2162, -0.8763, 0.2179, -0.8645, 0.2134, -0.8711, 0.2078, -0.862, 0.2085, -0.8698, 0.2078, -0.862, 0.2134, -0.8711, 0.2078, -0.862, 0.2085, -0.8698, 0.1993, -0.8691, 0.2044, -0.8733, 0.1993, -0.8691, 0.2085, -0.8698, 0.1973, -0.8814, 0.1993, -0.8691, 0.2034, -0.8795, 0.2034, -0.8795, 0.1993, -0.8691, 0.2044, -0.8733, 0.203, -0.8919, 0.1973, -0.8814, 0.2063, -0.8848, 0.2063, -0.8848, 0.1973, -0.8814, 0.2034, -0.8795, 0.2131, -0.8944, 0.203, -0.8919, 0.211, -0.886, 0.211, -0.886, 0.203, -0.8919, 0.2063, -0.8848, 0.2274, -0.8928, 0.2142, -0.9036, 0.2217, -0.8874, 0.2217, -0.8874, 0.2142, -0.9036, 0.2131, -0.8944, 0.2305, -0.8737, 0.2274, -0.8928, 0.2237, -0.875, 0.2237, -0.875, 0.2274, -0.8928, 0.2217, -0.8874, 0.2305, -0.8737, 0.2237, -0.875, 0.2216, -0.8576, 0.2179, -0.8645, 0.2216, -0.8576, 0.2237, -0.875, 0.2216, -0.8576, 0.2179, -0.8645, 0.2061, -0.8538, 0.2078, -0.862, 0.2061, -0.8538, 0.2179, -0.8645, 0.2061, -0.8538, 0.2078, -0.862, 0.1929, -0.8646, 0.1993, -0.8691, 0.1929, -0.8646, 0.2078, -0.862, 0.1929, -0.8646, 0.1993, -0.8691, 0.1898, -0.8836, 0.1973, -0.8814, 0.1898, -0.8836, 0.1993, -0.8691, 0.1898, -0.8836, 0.1973, -0.8814, 0.1986, -0.8998, 0.203, -0.8919, 0.1986, -0.8998, 0.1973, -0.8814, 0.2142, -0.9036, 0.1986, -0.8998, 0.2131, -0.8944, 0.2131, -0.8944, 0.1986, -0.8998, 0.203, -0.8919, 0.2483, -0.8983, 0.2521, -0.907, 0.2513, -0.8965, 0.2543, -0.9035, 0.2513, -0.8965, 0.2521, -0.907, 0.2513, -0.8965, 0.2459, -0.8949, 0.2483, -0.8983, 0.2483, -0.8983, 0.2459, -0.8949, 0.2426, -0.9041, 0.2459, -0.8949, 0.2414, -0.8995, 0.2426, -0.9041, 0.2414, -0.8995, 0.2404, -0.9077, 0.2426, -0.9041, 0.2464, -0.9128, 0.2426, -0.9041, 0.2434, -0.9146, 0.2404, -0.9077, 0.2434, -0.9146, 0.2426, -0.9041, 0.2434, -0.9146, 0.2487, -0.9162, 0.2464, -0.9128, 0.2464, -0.9128, 0.2487, -0.9162, 0.2521, -0.907, 0.2487, -0.9162, 0.2532, -0.9116, 0.2521, -0.907, 0.2532, -0.9116, 0.2543, -0.9035, 0.2521, -0.907, 0.2521, -0.907, 0.2483, -0.8983, 0.2473, -0.9056, 0.2483, -0.8983, 0.2426, -0.9041, 0.2473, -0.9056, 0.2426, -0.9041, 0.2464, -0.9128, 0.2473, -0.9056, 0.2464, -0.9128, 0.2521, -0.907, 0.2473, -0.9056, 0.2159, -0.9138, 0.2142, -0.9036, 0.2345, -0.8986, 0.2274, -0.8928, 0.2345, -0.8986, 0.2142, -0.9036, 0.2388, -0.8718, 0.2345, -0.8986, 0.2305, -0.8737, 0.2305, -0.8737, 0.2345, -0.8986, 0.2274, -0.8928, 0.2264, -0.8491, 0.2388, -0.8718, 0.2216, -0.8576, 0.2216, -0.8576, 0.2388, -0.8718, 0.2305, -0.8737, 0.2045, -0.8438, 0.2264, -0.8491, 0.2061, -0.8538, 0.2061, -0.8538, 0.2264, -0.8491, 0.2216, -0.8576, 0.186, -0.8589, 0.2045, -0.8438, 0.1929, -0.8646, 0.1929, -0.8646, 0.2045, -0.8438, 0.2061, -0.8538, 0.186, -0.8589, 0.1929, -0.8646, 0.1816, -0.8858, 0.1898, -0.8836, 0.1816, -0.8858, 0.1929, -0.8646, 0.1816, -0.8858, 0.1898, -0.8836, 0.194, -0.9085, 0.1986, -0.8998, 0.194, -0.9085, 0.1898, -0.8836, 0.194, -0.9085, 0.1986, -0.8998, 0.2159, -0.9138, 0.2142, -0.9036, 0.2159, -0.9138, 0.1986, -0.8998])
me_0x0770df8c_gmdl.use_remesh_fix_poles = True
me_0x0770df8c_gmdl.use_remesh_preserve_attributes = False
me_0x0770df8c_gmdl.update()
me_fe_volcanom1_mp_gmdl = bpy.data.meshes.new('FE_volcanoM1_Mp.gmdl')
me_fe_volcanom1_mp_gmdl.from_pydata([(0.01171, -0.3293, 0.173), (0.05615, -0.2622, 0.06214), (0.1003, -0.2609, 0.1423), (-0.006247, -0.2641, 0.04651), (-0.06282, -0.2659, 0.09496), (-0.08606, -0.2666, 0.1918), (-0.04936, -0.2655, 0.2773), (0.03088, -0.263, 0.3016), (0.09487, -0.2611, 0.2378), (0.05615, -0.2622, 0.06214), (0.08475, -0.1587, -0.06669), (0.1685, -0.1571, 0.0618), (0.1003, -0.2609, 0.1423), (-0.006247, -0.2641, 0.04651), (-0.01368, -0.1606, -0.09478), (-0.06282, -0.2659, 0.09496), (-0.1075, -0.1624, -0.01278), (-0.08606, -0.2666, 0.1918), (-0.1606, -0.1635, 0.1516), (-0.04936, -0.2655, 0.2773), (-0.1011, -0.1623, 0.3145), (0.03088, -0.263, 0.3016), (0.05739, -0.1592, 0.3588), (0.09487, -0.2611, 0.2378), (0.1765, -0.1569, 0.2393), (0.08475, -0.1587, -0.06669), (0.08844, -0.05021, -0.2001), (0.2138, -0.04905, -0.01054), (0.1685, -0.1571, 0.0618), (-0.01368, -0.1606, -0.09478), (-0.03482, -0.05136, -0.2425), (-0.1075, -0.1624, -0.01278), (-0.1675, -0.05259, -0.1198), (-0.1606, -0.1635, 0.1516), (-0.2713, -0.05355, 0.1161), (-0.1011, -0.1623, 0.3145), (-0.2007, -0.0529, 0.3533), (0.05739, -0.1592, 0.3588), (0.05355, -0.05054, 0.4288), (0.1765, -0.1569, 0.2393), (0.2413, -0.0488, 0.2477), (0.2706, 0.07501, -0.07456), (0.1064, 0.07501, -0.3135), (0.02612, 0.1702, -0.2106), (0.1809, 0.1702, 0.05608), (-0.03349, 0.07501, -0.3655), (-0.1897, 0.07501, -0.2113), (-0.1637, 0.1702, -0.03793), (-0.327, 0.07501, 0.08347), (-0.2423, 0.07501, 0.3814), (-0.0433, 0.1702, 0.2713), (0.0898, 0.07501, 0.4757), (0.3256, 0.07501, 0.2437), (-4.092e-07, 0.2183, 6.817e-07), (0.08844, -0.05021, -0.2001), (0.1064, 0.07501, -0.3135), (0.2706, 0.07501, -0.07456), (0.2138, -0.04905, -0.01054), (-0.03482, -0.05136, -0.2425), (-0.03349, 0.07501, -0.3655), (-0.1675, -0.05259, -0.1198), (-0.1897, 0.07501, -0.2113), (-0.2713, -0.05355, 0.1161), (-0.327, 0.07501, 0.08347), (-0.2007, -0.0529, 0.3533), (-0.2423, 0.07501, 0.3814), (0.05355, -0.05054, 0.4288), (0.0898, 0.07501, 0.4757), (0.2413, -0.0488, 0.2477), (0.3256, 0.07501, 0.2437)], [], [(0, 1, 2), (0, 3, 1), (0, 4, 3), (0, 5, 4), (0, 6, 5), (0, 7, 6), (0, 8, 7), (0, 2, 8), (10, 11, 9), (9, 11, 12), (14, 10, 13), (13, 10, 9), (14, 13, 16), (15, 16, 13), (16, 15, 18), (17, 18, 15), (18, 17, 20), (19, 20, 17), (22, 20, 21), (21, 20, 19), (24, 22, 23), (23, 22, 21), (11, 24, 12), (12, 24, 23), (26, 27, 25), (25, 27, 28), (30, 26, 29), (29, 26, 25), (30, 29, 32), (31, 32, 29), (32, 31, 34), (33, 34, 31), (34, 33, 36), (35, 36, 33), (36, 35, 38), (37, 38, 35), (38, 37, 40), (39, 40, 37), (27, 40, 28), (28, 40, 39), (43, 44, 42), (41, 42, 44), (42, 45, 43), (43, 45, 47), (45, 46, 47), (46, 48, 47), (50, 47, 49), (48, 49, 47), (49, 51, 50), (50, 51, 44), (51, 52, 44), (52, 41, 44), (44, 43, 53), (43, 47, 53), (47, 50, 53), (50, 44, 53), (56, 57, 55), (54, 55, 57), (59, 55, 58), (58, 55, 54), (61, 59, 60), (60, 59, 58), (63, 61, 62), (62, 61, 60), (65, 63, 64), (64, 63, 62), (65, 64, 67), (66, 67, 64), (67, 66, 69), (68, 69, 66), (69, 68, 56), (57, 56, 68)])
me_fe_volcanom1_mp_gmdl.polygons.foreach_set('use_smooth', [True] * 72)
_uv = me_fe_volcanom1_mp_gmdl.uv_layers.new(name='UVMap')
_uv.uv.foreach_set('vector', [0.09534, -0.8913, 0.1016, -0.8964, 0.0968, -0.9003, 0.09534, -0.8913, 0.1027, -0.8895, 0.1016, -0.8964, 0.09534, -0.8913, 0.09951, -0.8837, 0.1027, -0.8895, 0.09534, -0.8913, 0.09405, -0.8823, 0.09951, -0.8837, 0.09534, -0.8913, 0.08952, -0.8862, 0.09405, -0.8823, 0.09534, -0.8913, 0.0884, -0.8931, 0.08952, -0.8862, 0.09534, -0.8913, 0.09156, -0.899, 0.0884, -0.8931, 0.09534, -0.8913, 0.0968, -0.9003, 0.09156, -0.899, 0.1088, -0.9019, 0.0992, -0.9097, 0.1016, -0.8964, 0.1016, -0.8964, 0.0992, -0.9097, 0.0968, -0.9003, 0.111, -0.888, 0.1088, -0.9019, 0.1027, -0.8895, 0.1027, -0.8895, 0.1088, -0.9019, 0.1016, -0.8964, 0.111, -0.888, 0.1027, -0.8895, 0.1046, -0.8763, 0.09951, -0.8837, 0.1046, -0.8763, 0.1027, -0.8895, 0.1046, -0.8763, 0.09951, -0.8837, 0.09333, -0.8736, 0.09405, -0.8823, 0.09333, -0.8736, 0.09951, -0.8837, 0.09333, -0.8736, 0.09405, -0.8823, 0.08375, -0.8814, 0.08952, -0.8862, 0.08375, -0.8814, 0.09405, -0.8823, 0.0815, -0.8952, 0.08375, -0.8814, 0.0884, -0.8931, 0.0884, -0.8931, 0.08375, -0.8814, 0.08952, -0.8862, 0.0879, -0.907, 0.0815, -0.8952, 0.09156, -0.899, 0.09156, -0.899, 0.0815, -0.8952, 0.0884, -0.8931, 0.0992, -0.9097, 0.0879, -0.907, 0.0968, -0.9003, 0.0968, -0.9003, 0.0879, -0.907, 0.09156, -0.899, 0.1151, -0.9079, 0.1004, -0.92, 0.1088, -0.9019, 0.1088, -0.9019, 0.1004, -0.92, 0.0992, -0.9097, 0.1186, -0.8866, 0.1151, -0.9079, 0.111, -0.888, 0.111, -0.888, 0.1151, -0.9079, 0.1088, -0.9019, 0.1186, -0.8866, 0.111, -0.888, 0.1088, -0.8686, 0.1046, -0.8763, 0.1088, -0.8686, 0.111, -0.888, 0.1088, -0.8686, 0.1046, -0.8763, 0.09138, -0.8643, 0.09333, -0.8736, 0.09138, -0.8643, 0.1046, -0.8763, 0.09138, -0.8643, 0.09333, -0.8736, 0.07665, -0.8764, 0.08375, -0.8814, 0.07665, -0.8764, 0.09333, -0.8736, 0.07665, -0.8764, 0.08375, -0.8814, 0.07319, -0.8977, 0.0815, -0.8952, 0.07319, -0.8977, 0.08375, -0.8814, 0.07319, -0.8977, 0.0815, -0.8952, 0.08303, -0.9157, 0.0879, -0.907, 0.08303, -0.9157, 0.0815, -0.8952, 0.1004, -0.92, 0.08303, -0.9157, 0.0992, -0.9097, 0.0992, -0.9097, 0.08303, -0.9157, 0.0879, -0.907, 0.1385, -0.9141, 0.1428, -0.9238, 0.1419, -0.9121, 0.1452, -0.9199, 0.1419, -0.9121, 0.1428, -0.9238, 0.1419, -0.9121, 0.1359, -0.9103, 0.1385, -0.9141, 0.1385, -0.9141, 0.1359, -0.9103, 0.1322, -0.9206, 0.1359, -0.9103, 0.1309, -0.9155, 0.1322, -0.9206, 0.1309, -0.9155, 0.1297, -0.9246, 0.1322, -0.9206, 0.1364, -0.9303, 0.1322, -0.9206, 0.133, -0.9323, 0.1297, -0.9246, 0.133, -0.9323, 0.1322, -0.9206, 0.133, -0.9323, 0.139, -0.9341, 0.1364, -0.9303, 0.1364, -0.9303, 0.139, -0.9341, 0.1428, -0.9238, 0.139, -0.9341, 0.1441, -0.929, 0.1428, -0.9238, 0.1441, -0.929, 0.1452, -0.9199, 0.1428, -0.9238, 0.1428, -0.9238, 0.1385, -0.9141, 0.1375, -0.9222, 0.1385, -0.9141, 0.1322, -0.9206, 0.1375, -0.9222, 0.1322, -0.9206, 0.1364, -0.9303, 0.1375, -0.9222, 0.1364, -0.9303, 0.1428, -0.9238, 0.1375, -0.9222, 0.1024, -0.9315, 0.1004, -0.92, 0.1231, -0.9145, 0.1151, -0.9079, 0.1231, -0.9145, 0.1004, -0.92, 0.128, -0.8845, 0.1231, -0.9145, 0.1186, -0.8866, 0.1186, -0.8866, 0.1231, -0.9145, 0.1151, -0.9079, 0.1141, -0.8591, 0.128, -0.8845, 0.1088, -0.8686, 0.1088, -0.8686, 0.128, -0.8845, 0.1186, -0.8866, 0.08963, -0.8531, 0.1141, -0.8591, 0.09138, -0.8643, 0.09138, -0.8643, 0.1141, -0.8591, 0.1088, -0.8686, 0.06888, -0.8701, 0.08963, -0.8531, 0.07665, -0.8764, 0.07665, -0.8764, 0.08963, -0.8531, 0.09138, -0.8643, 0.06888, -0.8701, 0.07665, -0.8764, 0.06401, -0.9001, 0.07319, -0.8977, 0.06401, -0.9001, 0.07665, -0.8764, 0.06401, -0.9001, 0.07319, -0.8977, 0.07788, -0.9255, 0.08303, -0.9157, 0.07788, -0.9255, 0.07319, -0.8977, 0.07788, -0.9255, 0.08303, -0.9157, 0.1024, -0.9315, 0.1004, -0.92, 0.1024, -0.9315, 0.08303, -0.9157])
me_fe_volcanom1_mp_gmdl.use_remesh_fix_poles = True
me_fe_volcanom1_mp_gmdl.use_remesh_preserve_attributes = False
me_fe_volcanom1_mp_gmdl.update()
me_fe_crystalm1_lt3_gmdl_001 = bpy.data.meshes.new('FE_crystalM1_Lt3.gmdl.001')
me_fe_crystalm1_lt3_gmdl_001.from_pydata([(0.01836, -0.6322, -0.1105), (0.06081, -0.4523, -0.1926), (0.0893, -0.4516, -0.1269), (-0.003227, -0.454, -0.211), (-0.05374, -0.4553, -0.1625), (-0.05787, -0.4554, -0.09192), (-0.02316, -0.4545, -0.03624), (0.02638, -0.4532, -0.02404), (0.07144, -0.4521, -0.06067), (0.06081, -0.4523, -0.1926), (0.1219, -0.2346, -0.241), (0.1682, -0.2338, -0.1059), (0.0893, -0.4516, -0.1269), (-0.003227, -0.454, -0.211), (-0.01797, -0.2369, -0.2786), (-0.05374, -0.4553, -0.1625), (-0.1233, -0.2386, -0.1804), (-0.05787, -0.4554, -0.09192), (-0.1177, -0.2385, -0.03254), (-0.02316, -0.4545, -0.03624), (-0.04719, -0.2373, 0.07802), (0.02638, -0.4532, -0.02404), (0.03659, -0.236, 0.1009), (0.07144, -0.4521, -0.06067), (0.1192, -0.2346, 0.0325), (0.1219, -0.2346, -0.241), (0.1853, -0.1052, -0.3215), (0.2612, -0.1046, -0.09296), (0.1682, -0.2338, -0.1059), (-0.01797, -0.2369, -0.2786), (-0.08382, -0.1073, -0.3845), (-0.1233, -0.2386, -0.1804), (-0.2723, -0.1088, -0.2152), (-0.1177, -0.2385, -0.03254), (-0.2301, -0.1085, 0.03372), (-0.04719, -0.2373, 0.07802), (-0.09629, -0.1074, 0.2231), (0.03659, -0.236, 0.1009), (0.03092, -0.1064, 0.2563), (0.1192, -0.2346, 0.0325), (0.1621, -0.1054, 0.1426), (0.3275, 0.06271, -0.07396), (0.2486, 0.06271, -0.3374), (0.05365, 0.1667, -0.2665), (0.1852, 0.1667, 0.04178), (-0.08486, 0.06271, -0.4182), (-0.3189, 0.06272, -0.2165), (-0.1936, 0.1667, -0.05343), (-0.2597, 0.06272, 0.07256), (-0.1006, 0.06271, 0.2937), (-0.02329, 0.1667, 0.2154), (0.03914, 0.06271, 0.333), (0.193, 0.06271, 0.2023), (0.005513, 0.2148, 0.0006469), (0.1853, -0.1052, -0.3215), (0.2486, 0.06271, -0.3374), (0.3275, 0.06271, -0.07396), (0.2612, -0.1046, -0.09296), (-0.08382, -0.1073, -0.3845), (-0.08486, 0.06271, -0.4182), (-0.2723, -0.1088, -0.2152), (-0.3189, 0.06272, -0.2165), (-0.2301, -0.1085, 0.03372), (-0.2597, 0.06272, 0.07256), (-0.09629, -0.1074, 0.2231), (-0.1006, 0.06271, 0.2937), (0.03092, -0.1064, 0.2563), (0.03914, 0.06271, 0.333), (0.1621, -0.1054, 0.1426), (0.193, 0.06271, 0.2023)], [], [(0, 1, 2), (0, 3, 1), (0, 4, 3), (0, 5, 4), (0, 6, 5), (0, 7, 6), (0, 8, 7), (0, 2, 8), (10, 11, 9), (9, 11, 12), (14, 10, 13), (13, 10, 9), (14, 13, 16), (15, 16, 13), (16, 15, 18), (17, 18, 15), (18, 17, 20), (19, 20, 17), (22, 20, 21), (21, 20, 19), (24, 22, 23), (23, 22, 21), (11, 24, 12), (12, 24, 23), (26, 27, 25), (25, 27, 28), (30, 26, 29), (29, 26, 25), (30, 29, 32), (31, 32, 29), (32, 31, 34), (33, 34, 31), (34, 33, 36), (35, 36, 33), (36, 35, 38), (37, 38, 35), (38, 37, 40), (39, 40, 37), (27, 40, 28), (28, 40, 39), (43, 44, 42), (41, 42, 44), (42, 45, 43), (43, 45, 47), (45, 46, 47), (46, 48, 47), (50, 47, 49), (48, 49, 47), (49, 51, 50), (50, 51, 44), (51, 52, 44), (52, 41, 44), (44, 43, 53), (43, 47, 53), (47, 50, 53), (50, 44, 53), (56, 57, 55), (54, 55, 57), (59, 55, 58), (58, 55, 54), (61, 59, 60), (60, 59, 58), (63, 61, 62), (62, 61, 60), (65, 63, 64), (64, 63, 62), (65, 64, 67), (66, 67, 64), (67, 66, 69), (68, 69, 66), (69, 68, 56), (57, 56, 68)])
me_fe_crystalm1_lt3_gmdl_001.polygons.foreach_set('use_smooth', [True] * 72)
_uv = me_fe_crystalm1_lt3_gmdl_001.uv_layers.new(name='UVMap')
_uv.uv.foreach_set('vector', [0.6469, -0.714, 0.6492, -0.7159, 0.6475, -0.7173, 0.6469, -0.714, 0.6496, -0.7134, 0.6492, -0.7159, 0.6469, -0.714, 0.6485, -0.7112, 0.6496, -0.7134, 0.6469, -0.714, 0.6465, -0.7107, 0.6485, -0.7112, 0.6469, -0.714, 0.6448, -0.7122, 0.6465, -0.7107, 0.6469, -0.714, 0.6444, -0.7147, 0.6448, -0.7122, 0.6469, -0.714, 0.6456, -0.7168, 0.6444, -0.7147, 0.6469, -0.714, 0.6475, -0.7173, 0.6456, -0.7168, 0.6519, -0.7179, 0.6484, -0.7208, 0.6492, -0.7159, 0.6492, -0.7159, 0.6484, -0.7208, 0.6475, -0.7173, 0.6527, -0.7128, 0.6519, -0.7179, 0.6496, -0.7134, 0.6496, -0.7134, 0.6519, -0.7179, 0.6492, -0.7159, 0.6527, -0.7128, 0.6496, -0.7134, 0.6503, -0.7086, 0.6485, -0.7112, 0.6503, -0.7086, 0.6496, -0.7134, 0.6503, -0.7086, 0.6485, -0.7112, 0.6462, -0.7075, 0.6465, -0.7107, 0.6462, -0.7075, 0.6485, -0.7112, 0.6462, -0.7075, 0.6465, -0.7107, 0.6427, -0.7104, 0.6448, -0.7122, 0.6427, -0.7104, 0.6465, -0.7107, 0.6419, -0.7155, 0.6427, -0.7104, 0.6444, -0.7147, 0.6444, -0.7147, 0.6427, -0.7104, 0.6448, -0.7122, 0.6442, -0.7198, 0.6419, -0.7155, 0.6456, -0.7168, 0.6456, -0.7168, 0.6419, -0.7155, 0.6444, -0.7147, 0.6484, -0.7208, 0.6442, -0.7198, 0.6475, -0.7173, 0.6475, -0.7173, 0.6442, -0.7198, 0.6456, -0.7168, 0.6542, -0.7201, 0.6488, -0.7245, 0.6519, -0.7179, 0.6519, -0.7179, 0.6488, -0.7245, 0.6484, -0.7208, 0.6555, -0.7123, 0.6542, -0.7201, 0.6527, -0.7128, 0.6527, -0.7128, 0.6542, -0.7201, 0.6519, -0.7179, 0.6555, -0.7123, 0.6527, -0.7128, 0.6519, -0.7057, 0.6503, -0.7086, 0.6519, -0.7057, 0.6527, -0.7128, 0.6519, -0.7057, 0.6503, -0.7086, 0.6455, -0.7042, 0.6462, -0.7075, 0.6455, -0.7042, 0.6503, -0.7086, 0.6455, -0.7042, 0.6462, -0.7075, 0.6401, -0.7086, 0.6427, -0.7104, 0.6401, -0.7086, 0.6462, -0.7075, 0.6401, -0.7086, 0.6427, -0.7104, 0.6388, -0.7164, 0.6419, -0.7155, 0.6388, -0.7164, 0.6427, -0.7104, 0.6388, -0.7164, 0.6419, -0.7155, 0.6424, -0.723, 0.6442, -0.7198, 0.6424, -0.723, 0.6419, -0.7155, 0.6488, -0.7245, 0.6424, -0.723, 0.6484, -0.7208, 0.6484, -0.7208, 0.6424, -0.723, 0.6442, -0.7198, 0.6627, -0.7224, 0.6643, -0.7259, 0.664, -0.7217, 0.6652, -0.7245, 0.664, -0.7217, 0.6643, -0.7259, 0.664, -0.7217, 0.6618, -0.721, 0.6627, -0.7224, 0.6627, -0.7224, 0.6618, -0.721, 0.6604, -0.7248, 0.6618, -0.721, 0.6599, -0.7229, 0.6604, -0.7248, 0.6599, -0.7229, 0.6595, -0.7262, 0.6604, -0.7248, 0.662, -0.7283, 0.6604, -0.7248, 0.6607, -0.729, 0.6595, -0.7262, 0.6607, -0.729, 0.6604, -0.7248, 0.6607, -0.729, 0.6629, -0.7297, 0.662, -0.7283, 0.662, -0.7283, 0.6629, -0.7297, 0.6643, -0.7259, 0.6629, -0.7297, 0.6648, -0.7278, 0.6643, -0.7259, 0.6648, -0.7278, 0.6652, -0.7245, 0.6643, -0.7259, 0.6643, -0.7259, 0.6627, -0.7224, 0.6624, -0.7254, 0.6627, -0.7224, 0.6604, -0.7248, 0.6624, -0.7254, 0.6604, -0.7248, 0.662, -0.7283, 0.6624, -0.7254, 0.662, -0.7283, 0.6643, -0.7259, 0.6624, -0.7254, 0.6495, -0.7287, 0.6488, -0.7245, 0.6571, -0.7225, 0.6542, -0.7201, 0.6571, -0.7225, 0.6488, -0.7245, 0.6589, -0.7115, 0.6571, -0.7225, 0.6555, -0.7123, 0.6555, -0.7123, 0.6571, -0.7225, 0.6542, -0.7201, 0.6538, -0.7022, 0.6589, -0.7115, 0.6519, -0.7057, 0.6519, -0.7057, 0.6589, -0.7115, 0.6555, -0.7123, 0.6449, -0.7001, 0.6538, -0.7022, 0.6455, -0.7042, 0.6455, -0.7042, 0.6538, -0.7022, 0.6519, -0.7057, 0.6373, -0.7063, 0.6449, -0.7001, 0.6401, -0.7086, 0.6401, -0.7086, 0.6449, -0.7001, 0.6455, -0.7042, 0.6373, -0.7063, 0.6401, -0.7086, 0.6355, -0.7172, 0.6388, -0.7164, 0.6355, -0.7172, 0.6401, -0.7086, 0.6355, -0.7172, 0.6388, -0.7164, 0.6406, -0.7265, 0.6424, -0.723, 0.6406, -0.7265, 0.6388, -0.7164, 0.6406, -0.7265, 0.6424, -0.723, 0.6495, -0.7287, 0.6488, -0.7245, 0.6495, -0.7287, 0.6424, -0.723])
me_fe_crystalm1_lt3_gmdl_001.use_remesh_fix_poles = True
me_fe_crystalm1_lt3_gmdl_001.use_remesh_preserve_attributes = False
me_fe_crystalm1_lt3_gmdl_001.update()

# ---- objects
ob_0_637627_u_50_f0_l_65_6624 = bpy.data.objects.new('0,637627 U 50 F0 L 65,6624', me_fe_mountains3_sp1_gmdl)
ob_0_860707_u1_f_26_4205_l_70_1011 = bpy.data.objects.new('0,860707 U1 F 26,4205 L 70,1011', me_fe_volcanom1_mp_gmdl_001)
ob_0_798516_u0_f_81_5294_l_53_0466 = bpy.data.objects.new('0,798516 U0 F 81,5294 L 53,0466', me_fe_crystalm1_lt3_gmdl_002)
ob_0_5_u_50_f1_l_53_0466 = bpy.data.objects.new('0.5 U 50 F1 L 53,0466', me_0x076494a2_gmdl)
ob_0_798516_u_50_f_40_l_53_0466 = bpy.data.objects.new('0,798516 U 50 F 40 L 53,0466', me_0x0770df8c_gmdl)
ob_1_077880_u1_f_26_4205_l_53_5919 = bpy.data.objects.new('1,077880 U1 F 26,4205 L 53,5919', me_fe_volcanom1_mp_gmdl)
ob_1_161834_u0_f_70_7956_l_53_0466 = bpy.data.objects.new('1,161834 U0 F 70,7956 L 53,0466', me_fe_crystalm1_lt3_gmdl_001)

# ---- transforms, parenting, visibility, modifiers, constraints
ob_0_637627_u_50_f0_l_65_6624.location = (0.0, 0.0, 0.0)
_vg = ob_0_637627_u_50_f0_l_65_6624.vertex_groups.new(name='bone-0')
_vg = ob_0_637627_u_50_f0_l_65_6624.vertex_groups.new(name='bone-1')
_vg = ob_0_637627_u_50_f0_l_65_6624.vertex_groups.new(name='bone-2')
_vg = ob_0_637627_u_50_f0_l_65_6624.vertex_groups.new(name='bone-3')
_vg = ob_0_637627_u_50_f0_l_65_6624.vertex_groups.new(name='bone-4')
_vg = ob_0_637627_u_50_f0_l_65_6624.vertex_groups.new(name='bone-5')
_vg = ob_0_637627_u_50_f0_l_65_6624.vertex_groups.new(name='bone-6')
_vg = ob_0_637627_u_50_f0_l_65_6624.vertex_groups.new(name='bone-7')
_vg = ob_0_637627_u_50_f0_l_65_6624.vertex_groups.new(name='bone-8')
_vg = ob_0_637627_u_50_f0_l_65_6624.vertex_groups.new(name='bone-9')
_vg = ob_0_637627_u_50_f0_l_65_6624.vertex_groups.new(name='bone-10')
_vg = ob_0_637627_u_50_f0_l_65_6624.vertex_groups.new(name='bone-11')
_vg = ob_0_637627_u_50_f0_l_65_6624.vertex_groups.new(name='bone-12')
_vg = ob_0_637627_u_50_f0_l_65_6624.vertex_groups.new(name='bone-13')
_vg = ob_0_637627_u_50_f0_l_65_6624.vertex_groups.new(name='bone-14')
_vg = ob_0_637627_u_50_f0_l_65_6624.vertex_groups.new(name='bone-15')
_vg = ob_0_637627_u_50_f0_l_65_6624.vertex_groups.new(name='bone-16')
_vg = ob_0_637627_u_50_f0_l_65_6624.vertex_groups.new(name='bone-17')
_vg = ob_0_637627_u_50_f0_l_65_6624.vertex_groups.new(name='bone-18')
ob_0_860707_u1_f_26_4205_l_70_1011.location = (0.0, 0.0, 0.0)
_vg = ob_0_860707_u1_f_26_4205_l_70_1011.vertex_groups.new(name='bone-0')
_vg = ob_0_860707_u1_f_26_4205_l_70_1011.vertex_groups.new(name='bone-1')
_vg = ob_0_860707_u1_f_26_4205_l_70_1011.vertex_groups.new(name='bone-2')
_vg = ob_0_860707_u1_f_26_4205_l_70_1011.vertex_groups.new(name='bone-3')
_vg = ob_0_860707_u1_f_26_4205_l_70_1011.vertex_groups.new(name='bone-4')
_vg = ob_0_860707_u1_f_26_4205_l_70_1011.vertex_groups.new(name='bone-5')
_vg = ob_0_860707_u1_f_26_4205_l_70_1011.vertex_groups.new(name='bone-6')
_vg = ob_0_860707_u1_f_26_4205_l_70_1011.vertex_groups.new(name='bone-7')
_vg = ob_0_860707_u1_f_26_4205_l_70_1011.vertex_groups.new(name='bone-8')
_vg = ob_0_860707_u1_f_26_4205_l_70_1011.vertex_groups.new(name='bone-9')
_vg = ob_0_860707_u1_f_26_4205_l_70_1011.vertex_groups.new(name='bone-10')
_vg = ob_0_860707_u1_f_26_4205_l_70_1011.vertex_groups.new(name='bone-11')
_vg = ob_0_860707_u1_f_26_4205_l_70_1011.vertex_groups.new(name='bone-12')
_vg = ob_0_860707_u1_f_26_4205_l_70_1011.vertex_groups.new(name='bone-13')
_vg = ob_0_860707_u1_f_26_4205_l_70_1011.vertex_groups.new(name='bone-14')
_vg = ob_0_860707_u1_f_26_4205_l_70_1011.vertex_groups.new(name='bone-15')
_vg = ob_0_860707_u1_f_26_4205_l_70_1011.vertex_groups.new(name='bone-16')
_vg = ob_0_860707_u1_f_26_4205_l_70_1011.vertex_groups.new(name='bone-17')
_vg = ob_0_860707_u1_f_26_4205_l_70_1011.vertex_groups.new(name='bone-18')
_vg = ob_0_860707_u1_f_26_4205_l_70_1011.vertex_groups.new(name='bone-19')
_vg = ob_0_860707_u1_f_26_4205_l_70_1011.vertex_groups.new(name='bone-20')
_vg = ob_0_860707_u1_f_26_4205_l_70_1011.vertex_groups.new(name='bone-21')
ob_0_798516_u0_f_81_5294_l_53_0466.location = (0.0, 0.0, 0.0)
_vg = ob_0_798516_u0_f_81_5294_l_53_0466.vertex_groups.new(name='bone-0')
_vg = ob_0_798516_u0_f_81_5294_l_53_0466.vertex_groups.new(name='bone-1')
_vg = ob_0_798516_u0_f_81_5294_l_53_0466.vertex_groups.new(name='bone-2')
_vg = ob_0_798516_u0_f_81_5294_l_53_0466.vertex_groups.new(name='bone-3')
_vg = ob_0_798516_u0_f_81_5294_l_53_0466.vertex_groups.new(name='bone-4')
_vg = ob_0_798516_u0_f_81_5294_l_53_0466.vertex_groups.new(name='bone-5')
_vg = ob_0_798516_u0_f_81_5294_l_53_0466.vertex_groups.new(name='bone-6')
_vg = ob_0_798516_u0_f_81_5294_l_53_0466.vertex_groups.new(name='bone-7')
_vg = ob_0_798516_u0_f_81_5294_l_53_0466.vertex_groups.new(name='bone-8')
_vg = ob_0_798516_u0_f_81_5294_l_53_0466.vertex_groups.new(name='bone-9')
_vg = ob_0_798516_u0_f_81_5294_l_53_0466.vertex_groups.new(name='bone-10')
_vg = ob_0_798516_u0_f_81_5294_l_53_0466.vertex_groups.new(name='bone-11')
_vg = ob_0_798516_u0_f_81_5294_l_53_0466.vertex_groups.new(name='bone-12')
_vg = ob_0_798516_u0_f_81_5294_l_53_0466.vertex_groups.new(name='bone-13')
_vg = ob_0_798516_u0_f_81_5294_l_53_0466.vertex_groups.new(name='bone-14')
_vg = ob_0_798516_u0_f_81_5294_l_53_0466.vertex_groups.new(name='bone-15')
_vg = ob_0_798516_u0_f_81_5294_l_53_0466.vertex_groups.new(name='bone-16')
_vg = ob_0_798516_u0_f_81_5294_l_53_0466.vertex_groups.new(name='bone-17')
_vg = ob_0_798516_u0_f_81_5294_l_53_0466.vertex_groups.new(name='bone-18')
_vg = ob_0_798516_u0_f_81_5294_l_53_0466.vertex_groups.new(name='bone-19')
_vg = ob_0_798516_u0_f_81_5294_l_53_0466.vertex_groups.new(name='bone-20')
_vg = ob_0_798516_u0_f_81_5294_l_53_0466.vertex_groups.new(name='bone-21')
_vg = ob_0_798516_u0_f_81_5294_l_53_0466.vertex_groups.new(name='bone-22')
_vg = ob_0_798516_u0_f_81_5294_l_53_0466.vertex_groups.new(name='bone-23')
_vg = ob_0_798516_u0_f_81_5294_l_53_0466.vertex_groups.new(name='bone-24')
_vg = ob_0_798516_u0_f_81_5294_l_53_0466.vertex_groups.new(name='bone-25')
ob_0_5_u_50_f1_l_53_0466.location = (0.0, 0.0, 0.0)
_vg = ob_0_5_u_50_f1_l_53_0466.vertex_groups.new(name='bone-0')
_vg = ob_0_5_u_50_f1_l_53_0466.vertex_groups.new(name='bone-1')
_vg = ob_0_5_u_50_f1_l_53_0466.vertex_groups.new(name='bone-2')
_vg = ob_0_5_u_50_f1_l_53_0466.vertex_groups.new(name='bone-3')
_vg = ob_0_5_u_50_f1_l_53_0466.vertex_groups.new(name='bone-4')
_vg = ob_0_5_u_50_f1_l_53_0466.vertex_groups.new(name='bone-5')
_vg = ob_0_5_u_50_f1_l_53_0466.vertex_groups.new(name='bone-6')
_vg = ob_0_5_u_50_f1_l_53_0466.vertex_groups.new(name='bone-7')
_vg = ob_0_5_u_50_f1_l_53_0466.vertex_groups.new(name='bone-8')
_vg = ob_0_5_u_50_f1_l_53_0466.vertex_groups.new(name='bone-9')
_vg = ob_0_5_u_50_f1_l_53_0466.vertex_groups.new(name='bone-10')
_vg = ob_0_5_u_50_f1_l_53_0466.vertex_groups.new(name='bone-11')
_vg = ob_0_5_u_50_f1_l_53_0466.vertex_groups.new(name='bone-12')
_vg = ob_0_5_u_50_f1_l_53_0466.vertex_groups.new(name='bone-13')
_vg = ob_0_5_u_50_f1_l_53_0466.vertex_groups.new(name='bone-14')
_vg = ob_0_5_u_50_f1_l_53_0466.vertex_groups.new(name='bone-15')
_vg = ob_0_5_u_50_f1_l_53_0466.vertex_groups.new(name='bone-16')
_vg = ob_0_5_u_50_f1_l_53_0466.vertex_groups.new(name='bone-17')
_vg = ob_0_5_u_50_f1_l_53_0466.vertex_groups.new(name='bone-18')
ob_0_798516_u_50_f_40_l_53_0466.location = (0.0, 0.0, 0.0)
_vg = ob_0_798516_u_50_f_40_l_53_0466.vertex_groups.new(name='bone-0')
_vg = ob_0_798516_u_50_f_40_l_53_0466.vertex_groups.new(name='bone-1')
_vg = ob_0_798516_u_50_f_40_l_53_0466.vertex_groups.new(name='bone-2')
_vg = ob_0_798516_u_50_f_40_l_53_0466.vertex_groups.new(name='bone-3')
_vg = ob_0_798516_u_50_f_40_l_53_0466.vertex_groups.new(name='bone-4')
_vg = ob_0_798516_u_50_f_40_l_53_0466.vertex_groups.new(name='bone-5')
_vg = ob_0_798516_u_50_f_40_l_53_0466.vertex_groups.new(name='bone-6')
_vg = ob_0_798516_u_50_f_40_l_53_0466.vertex_groups.new(name='bone-7')
_vg = ob_0_798516_u_50_f_40_l_53_0466.vertex_groups.new(name='bone-8')
_vg = ob_0_798516_u_50_f_40_l_53_0466.vertex_groups.new(name='bone-9')
_vg = ob_0_798516_u_50_f_40_l_53_0466.vertex_groups.new(name='bone-10')
_vg = ob_0_798516_u_50_f_40_l_53_0466.vertex_groups.new(name='bone-11')
_vg = ob_0_798516_u_50_f_40_l_53_0466.vertex_groups.new(name='bone-12')
_vg = ob_0_798516_u_50_f_40_l_53_0466.vertex_groups.new(name='bone-13')
_vg = ob_0_798516_u_50_f_40_l_53_0466.vertex_groups.new(name='bone-14')
_vg = ob_0_798516_u_50_f_40_l_53_0466.vertex_groups.new(name='bone-15')
_vg = ob_0_798516_u_50_f_40_l_53_0466.vertex_groups.new(name='bone-16')
_vg = ob_0_798516_u_50_f_40_l_53_0466.vertex_groups.new(name='bone-17')
_vg = ob_0_798516_u_50_f_40_l_53_0466.vertex_groups.new(name='bone-18')
_vg = ob_0_798516_u_50_f_40_l_53_0466.vertex_groups.new(name='bone-19')
_vg = ob_0_798516_u_50_f_40_l_53_0466.vertex_groups.new(name='bone-20')
_vg = ob_0_798516_u_50_f_40_l_53_0466.vertex_groups.new(name='bone-21')
ob_1_077880_u1_f_26_4205_l_53_5919.location = (0.0, 0.0, 0.0)
_vg = ob_1_077880_u1_f_26_4205_l_53_5919.vertex_groups.new(name='bone-0')
_vg = ob_1_077880_u1_f_26_4205_l_53_5919.vertex_groups.new(name='bone-1')
_vg = ob_1_077880_u1_f_26_4205_l_53_5919.vertex_groups.new(name='bone-2')
_vg = ob_1_077880_u1_f_26_4205_l_53_5919.vertex_groups.new(name='bone-3')
_vg = ob_1_077880_u1_f_26_4205_l_53_5919.vertex_groups.new(name='bone-4')
_vg = ob_1_077880_u1_f_26_4205_l_53_5919.vertex_groups.new(name='bone-5')
_vg = ob_1_077880_u1_f_26_4205_l_53_5919.vertex_groups.new(name='bone-6')
_vg = ob_1_077880_u1_f_26_4205_l_53_5919.vertex_groups.new(name='bone-7')
_vg = ob_1_077880_u1_f_26_4205_l_53_5919.vertex_groups.new(name='bone-8')
_vg = ob_1_077880_u1_f_26_4205_l_53_5919.vertex_groups.new(name='bone-9')
_vg = ob_1_077880_u1_f_26_4205_l_53_5919.vertex_groups.new(name='bone-10')
_vg = ob_1_077880_u1_f_26_4205_l_53_5919.vertex_groups.new(name='bone-11')
_vg = ob_1_077880_u1_f_26_4205_l_53_5919.vertex_groups.new(name='bone-12')
_vg = ob_1_077880_u1_f_26_4205_l_53_5919.vertex_groups.new(name='bone-13')
_vg = ob_1_077880_u1_f_26_4205_l_53_5919.vertex_groups.new(name='bone-14')
_vg = ob_1_077880_u1_f_26_4205_l_53_5919.vertex_groups.new(name='bone-15')
_vg = ob_1_077880_u1_f_26_4205_l_53_5919.vertex_groups.new(name='bone-16')
_vg = ob_1_077880_u1_f_26_4205_l_53_5919.vertex_groups.new(name='bone-17')
_vg = ob_1_077880_u1_f_26_4205_l_53_5919.vertex_groups.new(name='bone-18')
_vg = ob_1_077880_u1_f_26_4205_l_53_5919.vertex_groups.new(name='bone-19')
_vg = ob_1_077880_u1_f_26_4205_l_53_5919.vertex_groups.new(name='bone-20')
_vg = ob_1_077880_u1_f_26_4205_l_53_5919.vertex_groups.new(name='bone-21')
ob_1_161834_u0_f_70_7956_l_53_0466.location = (0.0, 0.0, 0.0)
_vg = ob_1_161834_u0_f_70_7956_l_53_0466.vertex_groups.new(name='bone-0')
_vg = ob_1_161834_u0_f_70_7956_l_53_0466.vertex_groups.new(name='bone-1')
_vg = ob_1_161834_u0_f_70_7956_l_53_0466.vertex_groups.new(name='bone-2')
_vg = ob_1_161834_u0_f_70_7956_l_53_0466.vertex_groups.new(name='bone-3')
_vg = ob_1_161834_u0_f_70_7956_l_53_0466.vertex_groups.new(name='bone-4')
_vg = ob_1_161834_u0_f_70_7956_l_53_0466.vertex_groups.new(name='bone-5')
_vg = ob_1_161834_u0_f_70_7956_l_53_0466.vertex_groups.new(name='bone-6')
_vg = ob_1_161834_u0_f_70_7956_l_53_0466.vertex_groups.new(name='bone-7')
_vg = ob_1_161834_u0_f_70_7956_l_53_0466.vertex_groups.new(name='bone-8')
_vg = ob_1_161834_u0_f_70_7956_l_53_0466.vertex_groups.new(name='bone-9')
_vg = ob_1_161834_u0_f_70_7956_l_53_0466.vertex_groups.new(name='bone-10')
_vg = ob_1_161834_u0_f_70_7956_l_53_0466.vertex_groups.new(name='bone-11')
_vg = ob_1_161834_u0_f_70_7956_l_53_0466.vertex_groups.new(name='bone-12')
_vg = ob_1_161834_u0_f_70_7956_l_53_0466.vertex_groups.new(name='bone-13')
_vg = ob_1_161834_u0_f_70_7956_l_53_0466.vertex_groups.new(name='bone-14')
_vg = ob_1_161834_u0_f_70_7956_l_53_0466.vertex_groups.new(name='bone-15')
_vg = ob_1_161834_u0_f_70_7956_l_53_0466.vertex_groups.new(name='bone-16')
_vg = ob_1_161834_u0_f_70_7956_l_53_0466.vertex_groups.new(name='bone-17')
_vg = ob_1_161834_u0_f_70_7956_l_53_0466.vertex_groups.new(name='bone-18')
_vg = ob_1_161834_u0_f_70_7956_l_53_0466.vertex_groups.new(name='bone-19')
_vg = ob_1_161834_u0_f_70_7956_l_53_0466.vertex_groups.new(name='bone-20')
_vg = ob_1_161834_u0_f_70_7956_l_53_0466.vertex_groups.new(name='bone-21')
_vg = ob_1_161834_u0_f_70_7956_l_53_0466.vertex_groups.new(name='bone-22')
_vg = ob_1_161834_u0_f_70_7956_l_53_0466.vertex_groups.new(name='bone-23')
_vg = ob_1_161834_u0_f_70_7956_l_53_0466.vertex_groups.new(name='bone-24')
_vg = ob_1_161834_u0_f_70_7956_l_53_0466.vertex_groups.new(name='bone-25')

# ---- collection membership
scene.collection.objects.link(ob_0_637627_u_50_f0_l_65_6624)
scene.collection.objects.link(ob_0_860707_u1_f_26_4205_l_70_1011)
scene.collection.objects.link(ob_0_798516_u0_f_81_5294_l_53_0466)
scene.collection.objects.link(ob_0_5_u_50_f1_l_53_0466)
scene.collection.objects.link(ob_0_798516_u_50_f_40_l_53_0466)
scene.collection.objects.link(ob_1_077880_u1_f_26_4205_l_53_5919)
scene.collection.objects.link(ob_1_161834_u0_f_70_7956_l_53_0466)

# ---- scene / render settings (as saved in the file)
scene.frame_start = 1; scene.frame_end = 250; scene.frame_set(1)
scene.render.engine = 'BLENDER_EEVEE_NEXT'
scene.cycles.sampling_pattern = 'TABULATED_SOBOL'
scene.cycles.use_light_tree = False
scene.view_settings.view_transform = 'Filmic'
bpy.context.view_layer.update()

# ---- added for rendering (the .blend has no active camera and no usable light): camera, sun
cam_auto = bpy.data.cameras.new('AutoCamera')
cam_auto.lens = 50.0
cam_auto.sensor_width = 36.0
cam_auto.clip_end = 1000.0
ob_auto_camera = bpy.data.objects.new('AutoCamera', cam_auto)
scene.collection.objects.link(ob_auto_camera)
ob_auto_camera.location = (1.49655, -2.13587, 1.22652)
ob_auto_camera.rotation_euler = (1.09748, -7.21219e-08, 0.694738)
scene.camera = ob_auto_camera
light_auto_sun = bpy.data.lights.new('AutoSun', 'SUN')
light_auto_sun.energy = 3.0
light_auto_sun.angle = 0.0523599
ob_auto_sun = bpy.data.objects.new('AutoSun', light_auto_sun)
scene.collection.objects.link(ob_auto_sun)
ob_auto_sun.rotation_euler = (0.872665, 0.174533, 0.523599)
bpy.context.view_layer.update()
